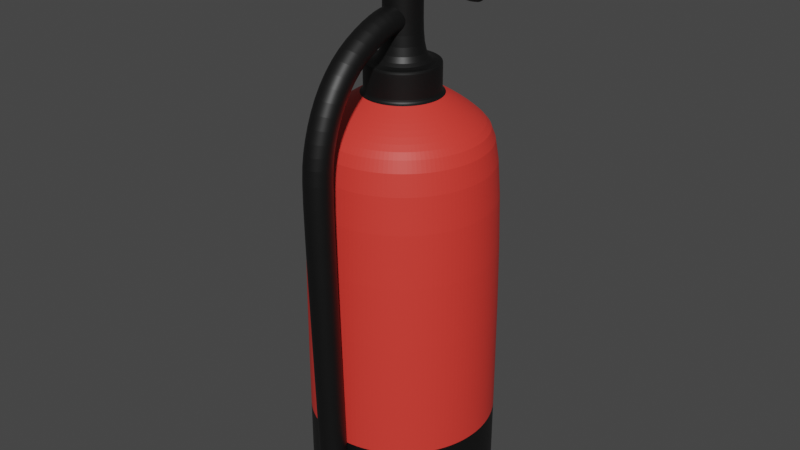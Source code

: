 # Source: fire_ex.blend  (saved by Blender 2.83.19; exported with 4.5.12 LTS)
import bpy
from mathutils import Matrix  # noqa: F401  (used for matrix-valued properties, if any)

bpy.ops.wm.read_factory_settings(use_empty=True)
scene = bpy.context.scene
scene.name = 'Scene'

# ---- collections
col_collection = bpy.data.collections.new('Collection'); scene.collection.children.link(col_collection)

# ---- materials (node trees are filled in below, after node groups)
mat_red = bpy.data.materials.new('red')
mat_red.use_transparent_shadow = False
mat_black = bpy.data.materials.new('black')
mat_black.use_transparent_shadow = False

# ---- material node trees
mat_red.use_nodes = True; mat_red.node_tree.nodes.clear()
_N = mat_red.node_tree.nodes; _L = mat_red.node_tree.links
n0 = _N.new('ShaderNodeBsdfPrincipled'); n0.name = 'Principled BSDF'; n0.location = (10, 300)
n0.distribution = 'GGX'
n0.subsurface_method = 'BURLEY'
n0.inputs[0].default_value = (0.8, 0.04398, 0.03214, 1.0)
n0.inputs[3].default_value = 1.45
n0.inputs[27].default_value = (0.0, 0.0, 0.0, 1.0)
n0.inputs[28].default_value = 1.0
n1 = _N.new('ShaderNodeOutputMaterial'); n1.name = 'Material Output'; n1.location = (300, 300)
_L.new(n0.outputs[0], n1.inputs[0])
n1.is_active_output = True
mat_black.use_nodes = True; mat_black.node_tree.nodes.clear()
_N = mat_black.node_tree.nodes; _L = mat_black.node_tree.links
n0 = _N.new('ShaderNodeBsdfPrincipled'); n0.name = 'Principled BSDF'; n0.location = (10, 300)
n0.distribution = 'GGX'
n0.subsurface_method = 'BURLEY'
n0.inputs[0].default_value = (0.003329, 0.003329, 0.003329, 1.0)
n0.inputs[3].default_value = 1.45
n0.inputs[27].default_value = (0.0, 0.0, 0.0, 1.0)
n0.inputs[28].default_value = 1.0
n1 = _N.new('ShaderNodeOutputMaterial'); n1.name = 'Material Output'; n1.location = (300, 300)
_L.new(n0.outputs[0], n1.inputs[0])
n1.is_active_output = True

# ---- world
world_world = bpy.data.worlds.new('World'); scene.world = world_world
world_world.use_nodes = True; world_world.node_tree.nodes.clear()
_N = world_world.node_tree.nodes; _L = world_world.node_tree.links
n0 = _N.new('ShaderNodeOutputWorld'); n0.name = 'World Output'; n0.location = (300, 300)
n1 = _N.new('ShaderNodeBackground'); n1.name = 'Background'; n1.location = (10, 300)
n1.inputs[0].default_value = (0.05088, 0.05088, 0.05088, 1.0)
_L.new(n1.outputs[0], n0.inputs[0])
n0.is_active_output = True
world_world.color = (0.05088, 0.05088, 0.05088)
world_world.use_sun_shadow = False
world_world.sun_shadow_jitter_overblur = 0.0

# ---- meshes
me_cylinder_001 = bpy.data.meshes.new('Cylinder.001')
me_cylinder_001.from_pydata([(0.0, 1.0, -2.945), (0.0, 1.0, 1.0), (0.1951, 0.9808, -2.945), (0.1951, 0.9808, 1.0), (0.3827, 0.9239, -2.945), (0.3827, 0.9239, 1.0), (0.5556, 0.8315, -2.945), (0.5556, 0.8315, 1.0), (0.7071, 0.7071, -2.945), (0.7071, 0.7071, 1.0), (0.8315, 0.5556, -2.945), (0.8315, 0.5556, 1.0), (0.9239, 0.3827, -2.945), (0.9239, 0.3827, 1.0), (0.9808, 0.1951, -2.945), (0.9808, 0.1951, 1.0), (1.0, 7.55e-08, -2.945), (1.0, 7.55e-08, 1.0), (0.9808, -0.1951, -2.945), (0.9808, -0.1951, 1.0), (0.9239, -0.3827, -2.945), (0.9239, -0.3827, 1.0), (0.8315, -0.5556, -2.945), (0.8315, -0.5556, 1.0), (0.7071, -0.7071, -2.945), (0.7071, -0.7071, 1.0), (0.5556, -0.8315, -2.945), (0.5556, -0.8315, 1.0), (0.3827, -0.9239, -2.945), (0.3827, -0.9239, 1.0), (0.1951, -0.9808, -2.945), (0.1951, -0.9808, 1.0), (-3.258e-07, -1.0, -2.945), (-3.258e-07, -1.0, 1.0), (-0.1951, -0.9808, -2.945), (-0.1951, -0.9808, 1.0), (-0.3827, -0.9239, -2.945), (-0.3827, -0.9239, 1.0), (-0.5556, -0.8315, -2.945), (-0.5556, -0.8315, 1.0), (-0.7071, -0.7071, -2.945), (-0.7071, -0.7071, 1.0), (-0.8315, -0.5556, -2.945), (-0.8315, -0.5556, 1.0), (-0.9239, -0.3827, -2.945), (-0.9239, -0.3827, 1.0), (-0.9808, -0.1951, -2.945), (-0.9808, -0.1951, 1.0), (-1.0, 9.656e-07, -2.945), (-1.0, 9.656e-07, 1.0), (-0.9808, 0.1951, -2.945), (-0.9808, 0.1951, 1.0), (-0.9239, 0.3827, -2.945), (-0.9239, 0.3827, 1.0), (-0.8315, 0.5556, -2.945), (-0.8315, 0.5556, 1.0), (-0.7071, 0.7071, -2.945), (-0.7071, 0.7071, 1.0), (-0.5556, 0.8315, -2.945), (-0.5556, 0.8315, 1.0), (-0.3827, 0.9239, -2.945), (-0.3827, 0.9239, 1.0), (-0.1951, 0.9808, -2.945), (-0.1951, 0.9808, 1.0), (0.1609, 0.8091, 1.218), (-1.584e-08, 0.8249, 1.218), (0.3157, 0.7621, 1.218), (0.4583, 0.6859, 1.218), (0.5833, 0.5833, 1.218), (0.6859, 0.4583, 1.218), (0.7621, 0.3157, 1.218), (0.8091, 0.1609, 1.218), (0.8249, 1.137e-07, 1.218), (0.8091, -0.1609, 1.218), (0.7621, -0.3157, 1.218), (0.6859, -0.4583, 1.218), (0.5833, -0.5833, 1.218), (0.4583, -0.6859, 1.218), (0.3157, -0.7621, 1.218), (0.1609, -0.8091, 1.218), (-2.846e-07, -0.8249, 1.218), (-0.1609, -0.8091, 1.218), (-0.3157, -0.7621, 1.218), (-0.4583, -0.6859, 1.218), (-0.5833, -0.5833, 1.218), (-0.6859, -0.4583, 1.218), (-0.7621, -0.3157, 1.218), (-0.8091, -0.1609, 1.218), (-0.8249, 8.48e-07, 1.218), (-0.8091, 0.1609, 1.218), (-0.7621, 0.3157, 1.218), (-0.6859, 0.4583, 1.218), (-0.5833, 0.5833, 1.218), (-0.4583, 0.6859, 1.218), (-0.3157, 0.7621, 1.218), (-0.1609, 0.8091, 1.218), (0.1124, 0.565, 1.406), (-4.898e-08, 0.5761, 1.406), (0.2205, 0.5323, 1.406), (0.3201, 0.479, 1.406), (0.4074, 0.4074, 1.406), (0.479, 0.3201, 1.406), (0.5323, 0.2205, 1.406), (0.565, 0.1124, 1.406), (0.5761, 1.671e-07, 1.406), (0.565, -0.1124, 1.406), (0.5323, -0.2205, 1.406), (0.479, -0.3201, 1.406), (0.4074, -0.4074, 1.406), (0.3201, -0.479, 1.406), (0.2205, -0.5323, 1.406), (0.1124, -0.565, 1.406), (-2.367e-07, -0.5761, 1.406), (-0.1124, -0.565, 1.406), (-0.2205, -0.5323, 1.406), (-0.3201, -0.479, 1.406), (-0.4074, -0.4074, 1.406), (-0.479, -0.3201, 1.406), (-0.5323, -0.2205, 1.406), (-0.565, -0.1124, 1.406), (-0.5761, 6.799e-07, 1.406), (-0.565, 0.1124, 1.406), (-0.5323, 0.2205, 1.406), (-0.479, 0.3201, 1.406), (-0.4074, 0.4074, 1.406), (-0.3201, 0.479, 1.406), (-0.2205, 0.5323, 1.406), (-0.1124, 0.565, 1.406), (0.07453, 0.3747, 1.516), (3.014e-08, 0.382, 1.516), (0.1462, 0.3529, 1.516), (0.2122, 0.3176, 1.516), (0.2701, 0.2701, 1.516), (0.3176, 0.2122, 1.516), (0.3529, 0.1462, 1.516), (0.3747, 0.07453, 1.516), (0.382, 2.118e-07, 1.516), (0.3747, -0.07453, 1.516), (0.3529, -0.1462, 1.516), (0.3176, -0.2122, 1.516), (0.2701, -0.2701, 1.516), (0.2122, -0.3176, 1.516), (0.1462, -0.3529, 1.516), (0.07453, -0.3747, 1.516), (-9.434e-08, -0.382, 1.516), (-0.07453, -0.3747, 1.516), (-0.1462, -0.3529, 1.516), (-0.2122, -0.3176, 1.516), (-0.2701, -0.2701, 1.516), (-0.3176, -0.2122, 1.516), (-0.3529, -0.1462, 1.516), (-0.3747, -0.07453, 1.516), (-0.382, 5.518e-07, 1.516), (-0.3747, 0.07453, 1.516), (-0.3529, 0.1462, 1.516), (-0.3176, 0.2122, 1.516), (-0.2701, 0.2701, 1.516), (-0.2122, 0.3176, 1.516), (-0.1462, 0.3529, 1.516), (-0.07453, 0.3747, 1.516), (0.03789, 0.1905, 1.815), (5.184e-08, 0.1942, 1.815), (0.07432, 0.1794, 1.815), (0.1079, 0.1615, 1.815), (0.1373, 0.1373, 1.815), (0.1615, 0.1079, 1.815), (0.1794, 0.07432, 1.815), (0.1905, 0.03789, 1.815), (0.1942, 2.118e-07, 1.815), (0.1905, -0.03789, 1.815), (0.1794, -0.07432, 1.815), (0.1615, -0.1079, 1.815), (0.1373, -0.1373, 1.815), (0.1079, -0.1615, 1.815), (0.07432, -0.1794, 1.815), (0.03789, -0.1905, 1.815), (5.398e-09, -0.1942, 1.815), (-0.03789, -0.1905, 1.815), (-0.07432, -0.1794, 1.815), (-0.1079, -0.1615, 1.815), (-0.1373, -0.1373, 1.815), (-0.1615, -0.1079, 1.815), (-0.1794, -0.07432, 1.815), (-0.1905, -0.03789, 1.815), (-0.1942, 3.993e-07, 1.815), (-0.1905, 0.03789, 1.815), (-0.1794, 0.07432, 1.815), (-0.1615, 0.1079, 1.815), (-0.1373, 0.1373, 1.815), (-0.1079, 0.1615, 1.815), (-0.07432, 0.1794, 1.815), (-0.03789, 0.1905, 1.815), (0.07453, 0.3747, 1.815), (5.465e-08, 0.382, 1.815), (0.1462, 0.3529, 1.815), (0.2122, 0.3176, 1.815), (0.2701, 0.2701, 1.815), (0.3176, 0.2122, 1.815), (0.3529, 0.1462, 1.815), (0.3747, 0.07453, 1.815), (0.382, 2.118e-07, 1.815), (0.3747, -0.07453, 1.815), (0.3529, -0.1462, 1.815), (0.3176, -0.2122, 1.815), (0.2701, -0.2701, 1.815), (0.2122, -0.3176, 1.815), (0.1462, -0.3529, 1.815), (0.07453, -0.3747, 1.815), (-6.983e-08, -0.382, 1.815), (-0.07453, -0.3747, 1.815), (-0.1462, -0.3529, 1.815), (-0.2122, -0.3176, 1.815), (-0.2701, -0.2701, 1.815), (-0.3176, -0.2122, 1.815), (-0.3529, -0.1462, 1.815), (-0.3747, -0.07453, 1.815), (-0.382, 5.518e-07, 1.815), (-0.3747, 0.07453, 1.815), (-0.3529, 0.1462, 1.815), (-0.3176, 0.2122, 1.815), (-0.2701, 0.2701, 1.815), (-0.2122, 0.3176, 1.815), (-0.1462, 0.3529, 1.815), (-0.07453, 0.3747, 1.815), (0.03789, 0.1905, 2.367), (-1.053e-07, 0.1942, 2.367), (0.07432, 0.1794, 2.367), (0.1079, 0.1615, 2.367), (0.1373, 0.1373, 2.367), (0.1615, 0.1079, 2.367), (0.1794, 0.07432, 2.367), (0.1905, 0.03789, 2.367), (0.1942, 2.118e-07, 2.367), (0.1905, -0.03789, 2.367), (0.1794, -0.07432, 2.367), (0.1615, -0.1079, 2.367), (0.1373, -0.1373, 2.367), (0.1079, -0.1615, 2.367), (0.07432, -0.1794, 2.367), (0.03789, -0.1905, 2.367), (-1.517e-07, -0.1942, 2.367), (-0.03789, -0.1905, 2.367), (-0.07432, -0.1794, 2.367), (-0.1079, -0.1615, 2.367), (-0.1373, -0.1373, 2.367), (-0.1615, -0.1079, 2.367), (-0.1794, -0.07432, 2.367), (-0.1905, -0.03789, 2.367), (-0.1942, 3.993e-07, 2.367), (-0.1905, 0.03789, 2.367), (-0.1794, 0.07432, 2.367), (-0.1615, 0.1079, 2.367), (-0.1373, 0.1373, 2.367), (-0.1079, 0.1615, 2.367), (-0.07432, 0.1794, 2.367), (-0.03789, 0.1905, 2.367), (0.0, 1.0, -2.57), (0.1951, 0.9808, -2.57), (0.3827, 0.9239, -2.57), (0.5556, 0.8315, -2.57), (0.7071, 0.7071, -2.57), (0.8315, 0.5556, -2.57), (0.9239, 0.3827, -2.57), (0.9808, 0.1951, -2.57), (1.0, 7.55e-08, -2.57), (0.9808, -0.1951, -2.57), (0.9239, -0.3827, -2.57), (0.8315, -0.5556, -2.57), (0.7071, -0.7071, -2.57), (0.5556, -0.8315, -2.57), (0.3827, -0.9239, -2.57), (0.1951, -0.9808, -2.57), (-3.258e-07, -1.0, -2.57), (-0.1951, -0.9808, -2.57), (-0.3827, -0.9239, -2.57), (-0.5556, -0.8315, -2.57), (-0.7071, -0.7071, -2.57), (-0.8315, -0.5556, -2.57), (-0.9239, -0.3827, -2.57), (-0.9808, -0.1951, -2.57), (-1.0, 9.656e-07, -2.57), (-0.9808, 0.1951, -2.57), (-0.9239, 0.3827, -2.57), (-0.8315, 0.5556, -2.57), (-0.7071, 0.7071, -2.57), (-0.5556, 0.8315, -2.57), (-0.3827, 0.9239, -2.57), (-0.1951, 0.9808, -2.57), (0.03789, 0.1905, 2.679), (2.105e-07, 0.1942, 2.679), (0.07432, 0.1794, 2.679), (0.1079, 0.1615, 2.679), (0.1373, 0.1373, 2.679), (0.1615, 0.1079, 2.679), (0.1794, 0.07432, 2.679), (0.1905, 0.03789, 2.679), (0.1942, 2.118e-07, 2.679), (0.1905, -0.03789, 2.679), (0.1794, -0.07432, 2.679), (0.1615, -0.1079, 2.679), (0.1373, -0.1373, 2.679), (0.1079, -0.1615, 2.679), (0.07432, -0.1794, 2.679), (0.03789, -0.1905, 2.679), (1.641e-07, -0.1942, 2.679), (-0.03789, -0.1905, 2.679), (-0.07432, -0.1794, 2.679), (-0.1079, -0.1615, 2.679), (-0.1373, -0.1373, 2.679), (-0.1615, -0.1079, 2.679), (-0.1794, -0.07432, 2.679), (-0.1905, -0.03789, 2.679), (-0.1942, 3.993e-07, 2.679), (-0.1905, 0.03789, 2.679), (-0.1794, 0.07432, 2.679), (-0.1615, 0.1079, 2.679), (-0.1373, 0.1373, 2.679), (-0.1079, 0.1615, 2.679), (-0.07432, 0.1794, 2.679), (-0.03789, 0.1905, 2.679), (0.1951, 0.9808, -2.945), (0.3827, 0.9239, -2.945), (0.5556, 0.8315, -2.945), (0.7071, 0.7071, -2.945), (0.8315, 0.5556, -2.945), (0.9239, 0.3827, -2.945), (0.9808, 0.1951, -2.945), (1.0, 7.55e-08, -2.945), (0.9808, -0.1951, -2.945), (0.9239, -0.3827, -2.945), (0.8315, -0.5556, -2.945), (0.7071, -0.7071, -2.945), (0.5556, -0.8315, -2.945), (0.3827, -0.9239, -2.945), (0.1951, -0.9808, -2.945), (-3.258e-07, -1.0, -2.945), (-0.1951, -0.9808, -2.945), (-0.3827, -0.9239, -2.945), (-0.5556, -0.8315, -2.945), (-0.7071, -0.7071, -2.945), (-0.8315, -0.5556, -2.945), (-0.9239, -0.3827, -2.945), (-0.9808, -0.1951, -2.945), (-1.0, 9.656e-07, -2.945), (-0.9808, 0.1951, -2.945), (-0.9239, 0.3827, -2.945), (-0.8315, 0.5556, -2.945), (-0.7071, 0.7071, -2.945), (-0.5556, 0.8315, -2.945), (-0.3827, 0.9239, -2.945), (-0.1951, 0.9808, -2.945), (0.0, 1.0, -2.945), (-0.3529, -0.1462, 1.805), (-0.3747, -0.07453, 1.805), (0.3747, -0.07453, 1.805), (0.3529, -0.1462, 1.805), (-0.382, 5.518e-07, 1.805), (0.3176, -0.2122, 1.805), (-0.3747, 0.07453, 1.805), (0.2701, -0.2701, 1.805), (-0.3529, 0.1462, 1.805), (0.2122, -0.3176, 1.805), (-0.3176, 0.2122, 1.805), (0.1462, -0.3529, 1.805), (5.38e-08, 0.382, 1.805), (0.07453, 0.3747, 1.805), (-0.2701, 0.2701, 1.805), (0.07453, -0.3747, 1.805), (0.1462, 0.3529, 1.805), (-0.2122, 0.3176, 1.805), (-7.068e-08, -0.382, 1.805), (0.2122, 0.3176, 1.805), (-0.1462, 0.3529, 1.805), (-0.07453, -0.3747, 1.805), (0.2701, 0.2701, 1.805), (-0.07453, 0.3747, 1.805), (-0.1462, -0.3529, 1.805), (0.3176, 0.2122, 1.805), (-0.2122, -0.3176, 1.805), (0.3529, 0.1462, 1.805), (-0.2701, -0.2701, 1.805), (0.3747, 0.07453, 1.805), (-0.3176, -0.2122, 1.805), (0.382, 2.118e-07, 1.805), (-0.3747, -0.07453, 1.531), (0.3529, -0.1462, 1.531), (-0.382, 5.518e-07, 1.531), (0.3176, -0.2122, 1.531), (-0.3747, 0.07453, 1.531), (0.2701, -0.2701, 1.531), (-0.3529, 0.1462, 1.531), (0.2122, -0.3176, 1.531), (-0.3176, 0.2122, 1.531), (0.1462, -0.3529, 1.531), (0.07453, 0.3747, 1.531), (-0.2701, 0.2701, 1.531), (0.07453, -0.3747, 1.531), (0.1462, 0.3529, 1.531), (-0.2122, 0.3176, 1.531), (-9.304e-08, -0.382, 1.531), (0.2122, 0.3176, 1.531), (-0.1462, 0.3529, 1.531), (-0.07453, -0.3747, 1.531), (0.2701, 0.2701, 1.531), (-0.07453, 0.3747, 1.531), (-0.1462, -0.3529, 1.531), (0.3176, 0.2122, 1.531), (-0.2122, -0.3176, 1.531), (0.3529, 0.1462, 1.531), (-0.2701, -0.2701, 1.531), (0.3747, 0.07453, 1.531), (-0.3176, -0.2122, 1.531), (0.382, 2.118e-07, 1.531), (-0.3529, -0.1462, 1.531), (0.3747, -0.07453, 1.531), (3.144e-08, 0.382, 1.531), (0.1615, 0.1079, 2.679), (0.1794, 0.07432, 2.679), (-0.1079, -0.1615, 2.679), (-0.1373, -0.1373, 2.679), (0.1905, 0.03789, 2.679), (-0.1615, -0.1079, 2.679), (0.1942, 2.118e-07, 2.679), (-0.1794, -0.07432, 2.679), (0.1905, -0.03789, 2.679), (-0.1905, -0.03789, 2.679), (0.1794, -0.07432, 2.679), (-0.1942, 3.993e-07, 2.679), (0.1615, -0.1079, 2.679), (-0.1905, 0.03789, 2.679), (0.1373, -0.1373, 2.679), (-0.1794, 0.07432, 2.679), (0.1079, -0.1615, 2.679), (-0.1615, 0.1079, 2.679), (0.07432, -0.1794, 2.679), (2.105e-07, 0.1942, 2.679), (0.03789, 0.1905, 2.679), (-0.1373, 0.1373, 2.679), (0.03789, -0.1905, 2.679), (0.07432, 0.1794, 2.679), (-0.1079, 0.1615, 2.679), (1.641e-07, -0.1942, 2.679), (0.1079, 0.1615, 2.679), (-0.07432, 0.1794, 2.679), (-0.03789, -0.1905, 2.679), (0.1373, 0.1373, 2.679), (-0.03789, 0.1905, 2.679), (-0.07432, -0.1794, 2.679)], [], [(256, 1, 3, 257), (257, 3, 5, 258), (258, 5, 7, 259), (259, 7, 9, 260), (260, 9, 11, 261), (261, 11, 13, 262), (262, 13, 15, 263), (263, 15, 17, 264), (264, 17, 19, 265), (265, 19, 21, 266), (266, 21, 23, 267), (267, 23, 25, 268), (268, 25, 27, 269), (269, 27, 29, 270), (270, 29, 31, 271), (271, 31, 33, 272), (272, 33, 35, 273), (273, 35, 37, 274), (274, 37, 39, 275), (275, 39, 41, 276), (276, 41, 43, 277), (277, 43, 45, 278), (278, 45, 47, 279), (279, 47, 49, 280), (280, 49, 51, 281), (281, 51, 53, 282), (282, 53, 55, 283), (283, 55, 57, 284), (284, 57, 59, 285), (285, 59, 61, 286), (5, 3, 64, 66), (286, 61, 63, 287), (287, 63, 1, 256), (0, 2, 4, 6, 8, 10, 12, 14, 16, 18, 20, 22, 24, 26, 28, 30, 32, 34, 36, 38, 40, 42, 44, 46, 48, 50, 52, 54, 56, 58, 60, 62), (81, 80, 112, 113), (23, 21, 74, 75), (41, 39, 83, 84), (59, 57, 92, 93), (15, 13, 70, 71), (33, 31, 79, 80), (51, 49, 88, 89), (7, 5, 66, 67), (25, 23, 75, 76), (43, 41, 84, 85), (61, 59, 93, 94), (17, 15, 71, 72), (35, 33, 80, 81), (53, 51, 89, 90), (9, 7, 67, 68), (27, 25, 76, 77), (45, 43, 85, 86), (63, 61, 94, 95), (19, 17, 72, 73), (37, 35, 81, 82), (55, 53, 90, 91), (11, 9, 68, 69), (29, 27, 77, 78), (47, 45, 86, 87), (3, 1, 65, 64), (1, 63, 95, 65), (21, 19, 73, 74), (39, 37, 82, 83), (57, 55, 91, 92), (13, 11, 69, 70), (31, 29, 78, 79), (49, 47, 87, 88), (116, 115, 147, 148), (68, 67, 99, 100), (95, 94, 126, 127), (82, 81, 113, 114), (69, 68, 100, 101), (65, 95, 127, 97), (83, 82, 114, 115), (70, 69, 101, 102), (84, 83, 115, 116), (71, 70, 102, 103), (85, 84, 116, 117), (72, 71, 103, 104), (86, 85, 117, 118), (73, 72, 104, 105), (87, 86, 118, 119), (74, 73, 105, 106), (88, 87, 119, 120), (75, 74, 106, 107), (89, 88, 120, 121), (76, 75, 107, 108), (90, 89, 121, 122), (77, 76, 108, 109), (91, 90, 122, 123), (78, 77, 109, 110), (64, 65, 97, 96), (92, 91, 123, 124), (79, 78, 110, 111), (66, 64, 96, 98), (93, 92, 124, 125), (80, 79, 111, 112), (67, 66, 98, 99), (94, 93, 125, 126), (353, 352, 214, 215), (103, 102, 134, 135), (117, 116, 148, 149), (104, 103, 135, 136), (118, 117, 149, 150), (105, 104, 136, 137), (119, 118, 150, 151), (106, 105, 137, 138), (120, 119, 151, 152), (107, 106, 138, 139), (121, 120, 152, 153), (108, 107, 139, 140), (122, 121, 153, 154), (109, 108, 140, 141), (123, 122, 154, 155), (110, 109, 141, 142), (96, 97, 129, 128), (124, 123, 155, 156), (111, 110, 142, 143), (98, 96, 128, 130), (125, 124, 156, 157), (112, 111, 143, 144), (99, 98, 130, 131), (126, 125, 157, 158), (113, 112, 144, 145), (100, 99, 131, 132), (127, 126, 158, 159), (114, 113, 145, 146), (101, 100, 132, 133), (97, 127, 159, 129), (115, 114, 146, 147), (102, 101, 133, 134), (162, 160, 224, 226), (355, 354, 201, 202), (356, 353, 215, 216), (357, 355, 202, 203), (358, 356, 216, 217), (359, 357, 203, 204), (360, 358, 217, 218), (361, 359, 204, 205), (362, 360, 218, 219), (363, 361, 205, 206), (365, 364, 193, 192), (366, 362, 219, 220), (367, 363, 206, 207), (368, 365, 192, 194), (369, 366, 220, 221), (370, 367, 207, 208), (371, 368, 194, 195), (372, 369, 221, 222), (373, 370, 208, 209), (374, 371, 195, 196), (375, 372, 222, 223), (376, 373, 209, 210), (377, 374, 196, 197), (364, 375, 223, 193), (378, 376, 210, 211), (379, 377, 197, 198), (380, 378, 211, 212), (381, 379, 198, 199), (382, 380, 212, 213), (383, 381, 199, 200), (352, 382, 213, 214), (354, 383, 200, 201), (161, 160, 192, 193), (160, 162, 194, 192), (162, 163, 195, 194), (163, 164, 196, 195), (164, 165, 197, 196), (165, 166, 198, 197), (166, 167, 199, 198), (167, 168, 200, 199), (168, 169, 201, 200), (169, 170, 202, 201), (170, 171, 203, 202), (171, 172, 204, 203), (172, 173, 205, 204), (173, 174, 206, 205), (174, 175, 207, 206), (175, 176, 208, 207), (176, 177, 209, 208), (177, 178, 210, 209), (178, 179, 211, 210), (179, 180, 212, 211), (180, 181, 213, 212), (181, 182, 214, 213), (182, 183, 215, 214), (183, 184, 216, 215), (184, 185, 217, 216), (185, 186, 218, 217), (186, 187, 219, 218), (187, 188, 220, 219), (188, 189, 221, 220), (189, 190, 222, 221), (190, 191, 223, 222), (191, 161, 193, 223), (417, 416, 293, 294), (189, 188, 252, 253), (176, 175, 239, 240), (163, 162, 226, 227), (190, 189, 253, 254), (177, 176, 240, 241), (164, 163, 227, 228), (191, 190, 254, 255), (178, 177, 241, 242), (165, 164, 228, 229), (161, 191, 255, 225), (179, 178, 242, 243), (166, 165, 229, 230), (180, 179, 243, 244), (167, 166, 230, 231), (181, 180, 244, 245), (168, 167, 231, 232), (182, 181, 245, 246), (169, 168, 232, 233), (183, 182, 246, 247), (170, 169, 233, 234), (184, 183, 247, 248), (171, 170, 234, 235), (185, 184, 248, 249), (172, 171, 235, 236), (186, 185, 249, 250), (173, 172, 236, 237), (187, 186, 250, 251), (174, 173, 237, 238), (160, 161, 225, 224), (188, 187, 251, 252), (175, 174, 238, 239), (350, 287, 256, 351), (349, 286, 287, 350), (348, 285, 286, 349), (347, 284, 285, 348), (346, 283, 284, 347), (345, 282, 283, 346), (344, 281, 282, 345), (343, 280, 281, 344), (342, 279, 280, 343), (341, 278, 279, 342), (340, 277, 278, 341), (339, 276, 277, 340), (338, 275, 276, 339), (337, 274, 275, 338), (336, 273, 274, 337), (335, 272, 273, 336), (334, 271, 272, 335), (333, 270, 271, 334), (332, 269, 270, 333), (331, 268, 269, 332), (330, 267, 268, 331), (329, 266, 267, 330), (328, 265, 266, 329), (327, 264, 265, 328), (326, 263, 264, 327), (325, 262, 263, 326), (324, 261, 262, 325), (323, 260, 261, 324), (322, 259, 260, 323), (321, 258, 259, 322), (320, 257, 258, 321), (351, 256, 257, 320), (288, 289, 319, 318, 317, 316, 315, 314, 313, 312, 311, 310, 309, 308, 307, 306, 305, 304, 303, 302, 301, 300, 299, 298, 297, 296, 295, 294, 293, 292, 291, 290), (419, 418, 307, 308), (420, 417, 294, 295), (421, 419, 308, 309), (422, 420, 295, 296), (423, 421, 309, 310), (424, 422, 296, 297), (425, 423, 310, 311), (426, 424, 297, 298), (427, 425, 311, 312), (428, 426, 298, 299), (429, 427, 312, 313), (430, 428, 299, 300), (431, 429, 313, 314), (432, 430, 300, 301), (433, 431, 314, 315), (434, 432, 301, 302), (436, 435, 289, 288), (437, 433, 315, 316), (438, 434, 302, 303), (439, 436, 288, 290), (440, 437, 316, 317), (441, 438, 303, 304), (442, 439, 290, 291), (443, 440, 317, 318), (444, 441, 304, 305), (445, 442, 291, 292), (446, 443, 318, 319), (447, 444, 305, 306), (416, 445, 292, 293), (435, 446, 319, 289), (418, 447, 306, 307), (0, 351, 320, 2), (2, 320, 321, 4), (4, 321, 322, 6), (6, 322, 323, 8), (8, 323, 324, 10), (10, 324, 325, 12), (12, 325, 326, 14), (14, 326, 327, 16), (16, 327, 328, 18), (18, 328, 329, 20), (20, 329, 330, 22), (22, 330, 331, 24), (24, 331, 332, 26), (26, 332, 333, 28), (28, 333, 334, 30), (30, 334, 335, 32), (32, 335, 336, 34), (34, 336, 337, 36), (36, 337, 338, 38), (38, 338, 339, 40), (40, 339, 340, 42), (42, 340, 341, 44), (44, 341, 342, 46), (46, 342, 343, 48), (48, 343, 344, 50), (50, 344, 345, 52), (52, 345, 346, 54), (54, 346, 347, 56), (56, 347, 348, 58), (58, 348, 349, 60), (60, 349, 350, 62), (62, 350, 351, 0), (414, 412, 383, 354), (413, 411, 382, 352), (412, 410, 381, 383), (411, 409, 380, 382), (410, 408, 379, 381), (409, 407, 378, 380), (408, 406, 377, 379), (407, 405, 376, 378), (415, 404, 375, 364), (406, 403, 374, 377), (405, 402, 373, 376), (404, 401, 372, 375), (403, 400, 371, 374), (402, 399, 370, 373), (401, 398, 369, 372), (400, 397, 368, 371), (399, 396, 367, 370), (398, 395, 366, 369), (397, 394, 365, 368), (396, 393, 363, 367), (395, 392, 362, 366), (394, 415, 364, 365), (393, 391, 361, 363), (392, 390, 360, 362), (391, 389, 359, 361), (390, 388, 358, 360), (389, 387, 357, 359), (388, 386, 356, 358), (387, 385, 355, 357), (386, 384, 353, 356), (385, 414, 354, 355), (384, 413, 352, 353), (151, 150, 413, 384), (138, 137, 414, 385), (152, 151, 384, 386), (139, 138, 385, 387), (153, 152, 386, 388), (140, 139, 387, 389), (154, 153, 388, 390), (141, 140, 389, 391), (155, 154, 390, 392), (142, 141, 391, 393), (128, 129, 415, 394), (156, 155, 392, 395), (143, 142, 393, 396), (130, 128, 394, 397), (157, 156, 395, 398), (144, 143, 396, 399), (131, 130, 397, 400), (158, 157, 398, 401), (145, 144, 399, 402), (132, 131, 400, 403), (159, 158, 401, 404), (146, 145, 402, 405), (133, 132, 403, 406), (129, 159, 404, 415), (147, 146, 405, 407), (134, 133, 406, 408), (148, 147, 407, 409), (135, 134, 408, 410), (149, 148, 409, 411), (136, 135, 410, 412), (150, 149, 411, 413), (137, 136, 412, 414), (243, 242, 447, 418), (225, 255, 446, 435), (229, 228, 445, 416), (242, 241, 444, 447), (255, 254, 443, 446), (228, 227, 442, 445), (241, 240, 441, 444), (254, 253, 440, 443), (227, 226, 439, 442), (240, 239, 438, 441), (253, 252, 437, 440), (226, 224, 436, 439), (239, 238, 434, 438), (252, 251, 433, 437), (224, 225, 435, 436), (238, 237, 432, 434), (251, 250, 431, 433), (237, 236, 430, 432), (250, 249, 429, 431), (236, 235, 428, 430), (249, 248, 427, 429), (235, 234, 426, 428), (248, 247, 425, 427), (234, 233, 424, 426), (247, 246, 423, 425), (233, 232, 422, 424), (246, 245, 421, 423), (232, 231, 420, 422), (245, 244, 419, 421), (231, 230, 417, 420), (244, 243, 418, 419), (230, 229, 416, 417)])
me_cylinder_001.polygons.foreach_set('material_index', [0, 0, 0, 0, 0, 0, 0, 0, 0, 0, 0, 0, 0, 0, 0, 0, 0, 0, 0, 0, 0, 0, 0, 0, 0, 0, 0, 0, 0, 0, 0, 0, 0, 1, 0, 0, 0, 0, 0, 0, 0, 0, 0, 0, 0, 0, 0, 0, 0, 0, 0, 0, 0, 0, 0, 0, 0, 0, 0, 0, 0, 0, 0, 0, 0, 0, 0, 0, 0, 0, 0, 0, 0, 0, 0, 0, 0, 0, 0, 0, 0, 0, 0, 0, 0, 0, 0, 0, 0, 0, 0, 0, 0, 0, 0, 0, 0, 0, 1, 0, 0, 0, 0, 0, 0, 0, 0, 0, 0, 0, 0, 0, 0, 0, 0, 0, 0, 0, 0, 0, 0, 0, 0, 0, 0, 0, 0, 0, 0, 0, 1, 1, 1, 1, 1, 1, 1, 1, 1, 1, 1, 1, 1, 1, 1, 1, 1, 1, 1, 1, 1, 1, 1, 1, 1, 1, 1, 1, 1, 1, 1, 1, 1, 1, 1, 1, 1, 1, 1, 1, 1, 1, 1, 1, 1, 1, 1, 1, 1, 1, 1, 1, 1, 1, 1, 1, 1, 1, 1, 1, 1, 1, 1, 1, 1, 1, 1, 1, 1, 1, 1, 1, 1, 1, 1, 1, 1, 1, 1, 1, 1, 1, 1, 1, 1, 1, 1, 1, 1, 1, 1, 1, 1, 1, 1, 1, 1, 1, 1, 1, 1, 1, 1, 1, 1, 1, 1, 1, 1, 1, 1, 1, 1, 1, 1, 1, 1, 1, 1, 1, 1, 1, 1, 1, 1, 1, 1, 1, 1, 1, 1, 1, 1, 1, 1, 1, 1, 1, 1, 1, 1, 1, 1, 1, 1, 1, 1, 1, 1, 1, 1, 1, 1, 1, 1, 1, 1, 1, 1, 1, 1, 1, 1, 1, 1, 1, 1, 1, 1, 1, 1, 1, 1, 1, 1, 1, 1, 1, 1, 1, 1, 1, 1, 1, 1, 1, 1, 1, 1, 1, 1, 1, 1, 1, 1, 1, 1, 1, 1, 1, 1, 1, 1, 1, 1, 1, 1, 1, 1, 1, 1, 1, 1, 1, 1, 1, 1, 1, 1, 1, 1, 1, 1, 1, 1, 1, 1, 1, 1, 1, 1, 1, 1, 1, 1, 1, 1, 1, 1, 1, 1, 1, 1, 1, 1, 1, 1, 1, 1, 1, 1, 1, 1, 1, 1, 1, 1, 1, 1, 1, 1, 1, 1, 1, 1, 1, 1, 1, 1, 1, 1, 1, 1, 1, 1, 1, 1, 1, 1, 1, 1, 1, 1, 1, 1, 1, 1, 1])
_uv = me_cylinder_001.uv_layers.new(name='UVMap')
_uv.uv.foreach_set('vector', [1.0, 0.5475, 1.0, 1.0, 0.9688, 1.0, 0.9688, 0.5475, 0.9688, 0.5475, 0.9688, 1.0, 0.9375, 1.0, 0.9375, 0.5475, 0.9375, 0.5475, 0.9375, 1.0, 0.9062, 1.0, 0.9062, 0.5475, 0.9062, 0.5475, 0.9062, 1.0, 0.875, 1.0, 0.875, 0.5475, 0.875, 0.5475, 0.875, 1.0, 0.8438, 1.0, 0.8438, 0.5475, 0.8438, 0.5475, 0.8438, 1.0, 0.8125, 1.0, 0.8125, 0.5475, 0.8125, 0.5475, 0.8125, 1.0, 0.7812, 1.0, 0.7812, 0.5475, 0.7812, 0.5475, 0.7812, 1.0, 0.75, 1.0, 0.75, 0.5475, 0.75, 0.5475, 0.75, 1.0, 0.7188, 1.0, 0.7188, 0.5475, 0.7188, 0.5475, 0.7188, 1.0, 0.6875, 1.0, 0.6875, 0.5475, 0.6875, 0.5475, 0.6875, 1.0, 0.6562, 1.0, 0.6562, 0.5475, 0.6562, 0.5475, 0.6562, 1.0, 0.625, 1.0, 0.625, 0.5475, 0.625, 0.5475, 0.625, 1.0, 0.5938, 1.0, 0.5938, 0.5475, 0.5938, 0.5475, 0.5938, 1.0, 0.5625, 1.0, 0.5625, 0.5475, 0.5625, 0.5475, 0.5625, 1.0, 0.5312, 1.0, 0.5312, 0.5475, 0.5312, 0.5475, 0.5312, 1.0, 0.5, 1.0, 0.5, 0.5475, 0.5, 0.5475, 0.5, 1.0, 0.4688, 1.0, 0.4688, 0.5475, 0.4688, 0.5475, 0.4688, 1.0, 0.4375, 1.0, 0.4375, 0.5475, 0.4375, 0.5475, 0.4375, 1.0, 0.4062, 1.0, 0.4062, 0.5475, 0.4062, 0.5475, 0.4062, 1.0, 0.375, 1.0, 0.375, 0.5475, 0.375, 0.5475, 0.375, 1.0, 0.3438, 1.0, 0.3438, 0.5475, 0.3438, 0.5475, 0.3438, 1.0, 0.3125, 1.0, 0.3125, 0.5475, 0.3125, 0.5475, 0.3125, 1.0, 0.2812, 1.0, 0.2812, 0.5475, 0.2812, 0.5475, 0.2812, 1.0, 0.25, 1.0, 0.25, 0.5475, 0.25, 0.5475, 0.25, 1.0, 0.2188, 1.0, 0.2188, 0.5475, 0.2188, 0.5475, 0.2188, 1.0, 0.1875, 1.0, 0.1875, 0.5475, 0.1875, 0.5475, 0.1875, 1.0, 0.1562, 1.0, 0.1562, 0.5475, 0.1562, 0.5475, 0.1562, 1.0, 0.125, 1.0, 0.125, 0.5475, 0.125, 0.5475, 0.125, 1.0, 0.09375, 1.0, 0.09375, 0.5475, 0.09375, 0.5475, 0.09375, 1.0, 0.0625, 1.0, 0.0625, 0.5475, 0.9375, 1.0, 0.9688, 1.0, 0.9688, 1.0, 0.9375, 1.0, 0.0625, 0.5475, 0.0625, 1.0, 0.03125, 1.0, 0.03125, 0.5475, 0.03125, 0.5475, 0.03125, 1.0, 0.0, 1.0, 0.0, 0.5475, 0.75, 0.49, 0.7968, 0.4854, 0.8418, 0.4717, 0.8833, 0.4496, 0.9197, 0.4197, 0.9496, 0.3833, 0.9717, 0.3418, 0.9854, 0.2968, 0.99, 0.25, 0.9854, 0.2032, 0.9717, 0.1582, 0.9496, 0.1167, 0.9197, 0.08029, 0.8833, 0.05045, 0.8418, 0.02827, 0.7968, 0.01461, 0.75, 0.01, 0.7032, 0.01461, 0.6582, 0.02827, 0.6167, 0.05045, 0.5803, 0.08029, 0.5504, 0.1167, 0.5283, 0.1582, 0.5146, 0.2032, 0.51, 0.25, 0.5146, 0.2968, 0.5283, 0.3418, 0.5504, 0.3833, 0.5803, 0.4197, 0.6167, 0.4496, 0.6582, 0.4717, 0.7032, 0.4854, 0.4688, 1.0, 0.5, 1.0, 0.5, 1.0, 0.4688, 1.0, 0.6562, 1.0, 0.6875, 1.0, 0.6875, 1.0, 0.6562, 1.0, 0.375, 1.0, 0.4062, 1.0, 0.4062, 1.0, 0.375, 1.0, 0.09375, 1.0, 0.125, 1.0, 0.125, 1.0, 0.09375, 1.0, 0.7812, 1.0, 0.8125, 1.0, 0.8125, 1.0, 0.7812, 1.0, 0.5, 1.0, 0.5312, 1.0, 0.5312, 1.0, 0.5, 1.0, 0.2188, 1.0, 0.25, 1.0, 0.25, 1.0, 0.2188, 1.0, 0.9062, 1.0, 0.9375, 1.0, 0.9375, 1.0, 0.9062, 1.0, 0.625, 1.0, 0.6562, 1.0, 0.6562, 1.0, 0.625, 1.0, 0.3438, 1.0, 0.375, 1.0, 0.375, 1.0, 0.3438, 1.0, 0.0625, 1.0, 0.09375, 1.0, 0.09375, 1.0, 0.0625, 1.0, 0.75, 1.0, 0.7812, 1.0, 0.7812, 1.0, 0.75, 1.0, 0.4688, 1.0, 0.5, 1.0, 0.5, 1.0, 0.4688, 1.0, 0.1875, 1.0, 0.2188, 1.0, 0.2188, 1.0, 0.1875, 1.0, 0.875, 1.0, 0.9062, 1.0, 0.9062, 1.0, 0.875, 1.0, 0.5938, 1.0, 0.625, 1.0, 0.625, 1.0, 0.5938, 1.0, 0.3125, 1.0, 0.3438, 1.0, 0.3438, 1.0, 0.3125, 1.0, 0.03125, 1.0, 0.0625, 1.0, 0.0625, 1.0, 0.03125, 1.0, 0.7188, 1.0, 0.75, 1.0, 0.75, 1.0, 0.7188, 1.0, 0.4375, 1.0, 0.4688, 1.0, 0.4688, 1.0, 0.4375, 1.0, 0.1562, 1.0, 0.1875, 1.0, 0.1875, 1.0, 0.1562, 1.0, 0.8438, 1.0, 0.875, 1.0, 0.875, 1.0, 0.8438, 1.0, 0.5625, 1.0, 0.5938, 1.0, 0.5938, 1.0, 0.5625, 1.0, 0.2812, 1.0, 0.3125, 1.0, 0.3125, 1.0, 0.2812, 1.0, 0.9688, 1.0, 1.0, 1.0, 1.0, 1.0, 0.9688, 1.0, 0.0, 1.0, 0.03125, 1.0, 0.03125, 1.0, 0.0, 1.0, 0.6875, 1.0, 0.7188, 1.0, 0.7188, 1.0, 0.6875, 1.0, 0.4062, 1.0, 0.4375, 1.0, 0.4375, 1.0, 0.4062, 1.0, 0.125, 1.0, 0.1562, 1.0, 0.1562, 1.0, 0.125, 1.0, 0.8125, 1.0, 0.8438, 1.0, 0.8438, 1.0, 0.8125, 1.0, 0.5312, 1.0, 0.5625, 1.0, 0.5625, 1.0, 0.5312, 1.0, 0.25, 1.0, 0.2812, 1.0, 0.2812, 1.0, 0.25, 1.0, 0.375, 1.0, 0.4062, 1.0, 0.4062, 1.0, 0.375, 1.0, 0.875, 1.0, 0.9062, 1.0, 0.9062, 1.0, 0.875, 1.0, 0.03125, 1.0, 0.0625, 1.0, 0.0625, 1.0, 0.03125, 1.0, 0.4375, 1.0, 0.4688, 1.0, 0.4688, 1.0, 0.4375, 1.0, 0.8438, 1.0, 0.875, 1.0, 0.875, 1.0, 0.8438, 1.0, 0.0, 1.0, 0.03125, 1.0, 0.03125, 1.0, 0.0, 1.0, 0.4062, 1.0, 0.4375, 1.0, 0.4375, 1.0, 0.4062, 1.0, 0.8125, 1.0, 0.8438, 1.0, 0.8438, 1.0, 0.8125, 1.0, 0.375, 1.0, 0.4062, 1.0, 0.4062, 1.0, 0.375, 1.0, 0.7812, 1.0, 0.8125, 1.0, 0.8125, 1.0, 0.7812, 1.0, 0.3438, 1.0, 0.375, 1.0, 0.375, 1.0, 0.3438, 1.0, 0.75, 1.0, 0.7812, 1.0, 0.7812, 1.0, 0.75, 1.0, 0.3125, 1.0, 0.3438, 1.0, 0.3438, 1.0, 0.3125, 1.0, 0.7188, 1.0, 0.75, 1.0, 0.75, 1.0, 0.7188, 1.0, 0.2812, 1.0, 0.3125, 1.0, 0.3125, 1.0, 0.2812, 1.0, 0.6875, 1.0, 0.7188, 1.0, 0.7188, 1.0, 0.6875, 1.0, 0.25, 1.0, 0.2812, 1.0, 0.2812, 1.0, 0.25, 1.0, 0.6562, 1.0, 0.6875, 1.0, 0.6875, 1.0, 0.6562, 1.0, 0.2188, 1.0, 0.25, 1.0, 0.25, 1.0, 0.2188, 1.0, 0.625, 1.0, 0.6562, 1.0, 0.6562, 1.0, 0.625, 1.0, 0.1875, 1.0, 0.2188, 1.0, 0.2188, 1.0, 0.1875, 1.0, 0.5938, 1.0, 0.625, 1.0, 0.625, 1.0, 0.5938, 1.0, 0.1562, 1.0, 0.1875, 1.0, 0.1875, 1.0, 0.1562, 1.0, 0.5625, 1.0, 0.5938, 1.0, 0.5938, 1.0, 0.5625, 1.0, 0.9688, 1.0, 1.0, 1.0, 1.0, 1.0, 0.9688, 1.0, 0.125, 1.0, 0.1562, 1.0, 0.1562, 1.0, 0.125, 1.0, 0.5312, 1.0, 0.5625, 1.0, 0.5625, 1.0, 0.5312, 1.0, 0.9375, 1.0, 0.9688, 1.0, 0.9688, 1.0, 0.9375, 1.0, 0.09375, 1.0, 0.125, 1.0, 0.125, 1.0, 0.09375, 1.0, 0.5, 1.0, 0.5312, 1.0, 0.5312, 1.0, 0.5, 1.0, 0.9062, 1.0, 0.9375, 1.0, 0.9375, 1.0, 0.9062, 1.0, 0.0625, 1.0, 0.09375, 1.0, 0.09375, 1.0, 0.0625, 1.0, 0.2812, 1.0, 0.3125, 1.0, 0.3125, 1.0, 0.2812, 1.0, 0.7812, 1.0, 0.8125, 1.0, 0.8125, 1.0, 0.7812, 1.0, 0.3438, 1.0, 0.375, 1.0, 0.375, 1.0, 0.3438, 1.0, 0.75, 1.0, 0.7812, 1.0, 0.7812, 1.0, 0.75, 1.0, 0.3125, 1.0, 0.3438, 1.0, 0.3438, 1.0, 0.3125, 1.0, 0.7188, 1.0, 0.75, 1.0, 0.75, 1.0, 0.7188, 1.0, 0.2812, 1.0, 0.3125, 1.0, 0.3125, 1.0, 0.2812, 1.0, 0.6875, 1.0, 0.7188, 1.0, 0.7188, 1.0, 0.6875, 1.0, 0.25, 1.0, 0.2812, 1.0, 0.2812, 1.0, 0.25, 1.0, 0.6562, 1.0, 0.6875, 1.0, 0.6875, 1.0, 0.6562, 1.0, 0.2188, 1.0, 0.25, 1.0, 0.25, 1.0, 0.2188, 1.0, 0.625, 1.0, 0.6562, 1.0, 0.6562, 1.0, 0.625, 1.0, 0.1875, 1.0, 0.2188, 1.0, 0.2188, 1.0, 0.1875, 1.0, 0.5938, 1.0, 0.625, 1.0, 0.625, 1.0, 0.5938, 1.0, 0.1562, 1.0, 0.1875, 1.0, 0.1875, 1.0, 0.1562, 1.0, 0.5625, 1.0, 0.5938, 1.0, 0.5938, 1.0, 0.5625, 1.0, 0.9688, 1.0, 1.0, 1.0, 1.0, 1.0, 0.9688, 1.0, 0.125, 1.0, 0.1562, 1.0, 0.1562, 1.0, 0.125, 1.0, 0.5312, 1.0, 0.5625, 1.0, 0.5625, 1.0, 0.5312, 1.0, 0.9375, 1.0, 0.9688, 1.0, 0.9688, 1.0, 0.9375, 1.0, 0.09375, 1.0, 0.125, 1.0, 0.125, 1.0, 0.09375, 1.0, 0.5, 1.0, 0.5312, 1.0, 0.5312, 1.0, 0.5, 1.0, 0.9062, 1.0, 0.9375, 1.0, 0.9375, 1.0, 0.9062, 1.0, 0.0625, 1.0, 0.09375, 1.0, 0.09375, 1.0, 0.0625, 1.0, 0.4688, 1.0, 0.5, 1.0, 0.5, 1.0, 0.4688, 1.0, 0.875, 1.0, 0.9062, 1.0, 0.9062, 1.0, 0.875, 1.0, 0.03125, 1.0, 0.0625, 1.0, 0.0625, 1.0, 0.03125, 1.0, 0.4375, 1.0, 0.4688, 1.0, 0.4688, 1.0, 0.4375, 1.0, 0.8438, 1.0, 0.875, 1.0, 0.875, 1.0, 0.8438, 1.0, 0.0, 1.0, 0.03125, 1.0, 0.03125, 1.0, 0.0, 1.0, 0.4062, 1.0, 0.4375, 1.0, 0.4375, 1.0, 0.4062, 1.0, 0.8125, 1.0, 0.8438, 1.0, 0.8438, 1.0, 0.8125, 1.0, 0.2967, 0.3627, 0.2738, 0.3697, 0.2738, 0.3697, 0.2967, 0.3627, 0.6875, 1.0, 0.7188, 1.0, 0.7188, 1.0, 0.6875, 1.0, 0.25, 1.0, 0.2812, 1.0, 0.2812, 1.0, 0.25, 1.0, 0.6562, 1.0, 0.6875, 1.0, 0.6875, 1.0, 0.6562, 1.0, 0.2188, 1.0, 0.25, 1.0, 0.25, 1.0, 0.2188, 1.0, 0.625, 1.0, 0.6562, 1.0, 0.6562, 1.0, 0.625, 1.0, 0.1875, 1.0, 0.2188, 1.0, 0.2188, 1.0, 0.1875, 1.0, 0.5938, 1.0, 0.625, 1.0, 0.625, 1.0, 0.5938, 1.0, 0.1562, 1.0, 0.1875, 1.0, 0.1875, 1.0, 0.1562, 1.0, 0.5625, 1.0, 0.5938, 1.0, 0.5938, 1.0, 0.5625, 1.0, 0.9688, 1.0, 1.0, 1.0, 1.0, 1.0, 0.9688, 1.0, 0.125, 1.0, 0.1562, 1.0, 0.1562, 1.0, 0.125, 1.0, 0.5312, 1.0, 0.5625, 1.0, 0.5625, 1.0, 0.5312, 1.0, 0.9375, 1.0, 0.9688, 1.0, 0.9688, 1.0, 0.9375, 1.0, 0.09375, 1.0, 0.125, 1.0, 0.125, 1.0, 0.09375, 1.0, 0.5, 1.0, 0.5312, 1.0, 0.5312, 1.0, 0.5, 1.0, 0.9063, 1.0, 0.9375, 1.0, 0.9375, 1.0, 0.9062, 1.0, 0.0625, 1.0, 0.09375, 1.0, 0.09375, 1.0, 0.0625, 1.0, 0.4688, 1.0, 0.5, 1.0, 0.5, 1.0, 0.4688, 1.0, 0.875, 1.0, 0.9063, 1.0, 0.9062, 1.0, 0.875, 1.0, 0.03125, 1.0, 0.0625, 1.0, 0.0625, 1.0, 0.03125, 1.0, 0.4375, 1.0, 0.4688, 1.0, 0.4688, 1.0, 0.4375, 1.0, 0.8438, 1.0, 0.875, 1.0, 0.875, 1.0, 0.8438, 1.0, 0.0, 1.0, 0.03125, 1.0, 0.03125, 1.0, 0.0, 1.0, 0.4062, 1.0, 0.4375, 1.0, 0.4375, 1.0, 0.4062, 1.0, 0.8125, 1.0, 0.8438, 1.0, 0.8438, 1.0, 0.8125, 1.0, 0.375, 1.0, 0.4062, 1.0, 0.4062, 1.0, 0.375, 1.0, 0.7812, 1.0, 0.8125, 1.0, 0.8125, 1.0, 0.7812, 1.0, 0.3438, 1.0, 0.375, 1.0, 0.375, 1.0, 0.3438, 1.0, 0.75, 1.0, 0.7812, 1.0, 0.7812, 1.0, 0.75, 1.0, 0.3125, 1.0, 0.3438, 1.0, 0.3438, 1.0, 0.3125, 1.0, 0.7188, 1.0, 0.75, 1.0, 0.75, 1.0, 0.7188, 1.0, 0.25, 0.372, 0.2738, 0.3697, 0.2968, 0.4854, 0.25, 0.49, 0.2738, 0.3697, 0.2967, 0.3627, 0.3418, 0.4717, 0.2968, 0.4854, 0.2967, 0.3627, 0.3178, 0.3514, 0.3833, 0.4496, 0.3418, 0.4717, 0.3178, 0.3514, 0.3363, 0.3363, 0.4197, 0.4197, 0.3833, 0.4496, 0.3363, 0.3363, 0.3514, 0.3178, 0.4496, 0.3833, 0.4197, 0.4197, 0.3514, 0.3178, 0.3627, 0.2967, 0.4717, 0.3418, 0.4496, 0.3833, 0.3627, 0.2967, 0.3697, 0.2738, 0.4854, 0.2968, 0.4717, 0.3418, 0.3697, 0.2738, 0.372, 0.25, 0.49, 0.25, 0.4854, 0.2968, 0.372, 0.25, 0.3697, 0.2262, 0.4854, 0.2032, 0.49, 0.25, 0.3697, 0.2262, 0.3627, 0.2033, 0.4717, 0.1582, 0.4854, 0.2032, 0.3627, 0.2033, 0.3514, 0.1822, 0.4496, 0.1167, 0.4717, 0.1582, 0.3514, 0.1822, 0.3363, 0.1637, 0.4197, 0.08029, 0.4496, 0.1167, 0.3363, 0.1637, 0.3178, 0.1486, 0.3833, 0.05045, 0.4197, 0.08029, 0.3178, 0.1486, 0.2967, 0.1373, 0.3418, 0.02827, 0.3833, 0.05045, 0.2967, 0.1373, 0.2738, 0.1303, 0.2968, 0.01461, 0.3418, 0.02827, 0.2738, 0.1303, 0.25, 0.128, 0.25, 0.01, 0.2968, 0.01461, 0.25, 0.128, 0.2262, 0.1303, 0.2032, 0.01461, 0.25, 0.01, 0.2262, 0.1303, 0.2033, 0.1373, 0.1582, 0.02827, 0.2032, 0.01461, 0.2033, 0.1373, 0.1822, 0.1486, 0.1167, 0.05045, 0.1582, 0.02827, 0.1822, 0.1486, 0.1637, 0.1637, 0.08029, 0.08029, 0.1167, 0.05045, 0.1637, 0.1637, 0.1486, 0.1822, 0.05045, 0.1167, 0.08029, 0.08029, 0.1486, 0.1822, 0.1373, 0.2033, 0.02827, 0.1582, 0.05045, 0.1167, 0.1373, 0.2033, 0.1303, 0.2262, 0.01461, 0.2032, 0.02827, 0.1582, 0.1303, 0.2262, 0.128, 0.25, 0.01, 0.25, 0.01461, 0.2032, 0.128, 0.25, 0.1303, 0.2738, 0.01461, 0.2968, 0.01, 0.25, 0.1303, 0.2738, 0.1373, 0.2967, 0.02827, 0.3418, 0.01461, 0.2968, 0.1373, 0.2967, 0.1486, 0.3178, 0.05045, 0.3833, 0.02827, 0.3418, 0.1486, 0.3178, 0.1637, 0.3363, 0.08029, 0.4197, 0.05045, 0.3833, 0.1637, 0.3363, 0.1822, 0.3514, 0.1167, 0.4496, 0.08029, 0.4197, 0.1822, 0.3514, 0.2033, 0.3627, 0.1582, 0.4717, 0.1167, 0.4496, 0.2033, 0.3627, 0.2262, 0.3697, 0.2032, 0.4854, 0.1582, 0.4717, 0.2262, 0.3697, 0.25, 0.372, 0.25, 0.49, 0.2032, 0.4854, 0.3627, 0.2967, 0.3514, 0.3178, 0.3514, 0.3178, 0.3627, 0.2967, 0.1822, 0.3514, 0.1637, 0.3363, 0.1637, 0.3363, 0.1822, 0.3514, 0.25, 0.128, 0.2738, 0.1303, 0.2738, 0.1303, 0.25, 0.128, 0.3178, 0.3514, 0.2967, 0.3627, 0.2967, 0.3627, 0.3178, 0.3514, 0.2033, 0.3627, 0.1822, 0.3514, 0.1822, 0.3514, 0.2033, 0.3627, 0.2262, 0.1303, 0.25, 0.128, 0.25, 0.128, 0.2262, 0.1303, 0.3363, 0.3363, 0.3178, 0.3514, 0.3178, 0.3514, 0.3363, 0.3363, 0.2262, 0.3697, 0.2033, 0.3627, 0.2033, 0.3627, 0.2262, 0.3697, 0.2033, 0.1373, 0.2262, 0.1303, 0.2262, 0.1303, 0.2033, 0.1373, 0.3514, 0.3178, 0.3363, 0.3363, 0.3363, 0.3363, 0.3514, 0.3178, 0.25, 0.372, 0.2262, 0.3697, 0.2262, 0.3697, 0.25, 0.372, 0.1822, 0.1486, 0.2033, 0.1373, 0.2033, 0.1373, 0.1822, 0.1486, 0.3627, 0.2967, 0.3514, 0.3178, 0.3514, 0.3178, 0.3627, 0.2967, 0.1637, 0.1637, 0.1822, 0.1486, 0.1822, 0.1486, 0.1637, 0.1637, 0.3697, 0.2738, 0.3627, 0.2967, 0.3627, 0.2967, 0.3697, 0.2738, 0.1486, 0.1822, 0.1637, 0.1637, 0.1637, 0.1637, 0.1486, 0.1822, 0.372, 0.25, 0.3697, 0.2738, 0.3697, 0.2738, 0.372, 0.25, 0.1373, 0.2033, 0.1486, 0.1822, 0.1486, 0.1822, 0.1373, 0.2033, 0.3697, 0.2262, 0.372, 0.25, 0.372, 0.25, 0.3697, 0.2262, 0.1303, 0.2262, 0.1373, 0.2033, 0.1373, 0.2033, 0.1303, 0.2262, 0.3627, 0.2033, 0.3697, 0.2262, 0.3697, 0.2262, 0.3627, 0.2033, 0.128, 0.25, 0.1303, 0.2262, 0.1303, 0.2262, 0.128, 0.25, 0.3514, 0.1822, 0.3627, 0.2033, 0.3627, 0.2033, 0.3514, 0.1822, 0.1303, 0.2738, 0.128, 0.25, 0.128, 0.25, 0.1303, 0.2738, 0.3363, 0.1637, 0.3514, 0.1822, 0.3514, 0.1822, 0.3363, 0.1637, 0.1373, 0.2967, 0.1303, 0.2738, 0.1303, 0.2738, 0.1373, 0.2967, 0.3178, 0.1486, 0.3363, 0.1637, 0.3363, 0.1637, 0.3178, 0.1486, 0.1486, 0.3178, 0.1373, 0.2967, 0.1373, 0.2967, 0.1486, 0.3178, 0.2967, 0.1373, 0.3178, 0.1486, 0.3178, 0.1486, 0.2967, 0.1373, 0.2738, 0.3697, 0.25, 0.372, 0.25, 0.372, 0.2738, 0.3697, 0.1637, 0.3363, 0.1486, 0.3178, 0.1486, 0.3178, 0.1637, 0.3363, 0.2738, 0.1303, 0.2967, 0.1373, 0.2967, 0.1373, 0.2738, 0.1303, 0.03125, 0.5, 0.03125, 0.5475, 0.0, 0.5475, 0.0, 0.5, 0.0625, 0.5, 0.0625, 0.5475, 0.03125, 0.5475, 0.03125, 0.5, 0.09375, 0.5, 0.09375, 0.5475, 0.0625, 0.5475, 0.0625, 0.5, 0.125, 0.5, 0.125, 0.5475, 0.09375, 0.5475, 0.09375, 0.5, 0.1562, 0.5, 0.1562, 0.5475, 0.125, 0.5475, 0.125, 0.5, 0.1875, 0.5, 0.1875, 0.5475, 0.1562, 0.5475, 0.1562, 0.5, 0.2188, 0.5, 0.2188, 0.5475, 0.1875, 0.5475, 0.1875, 0.5, 0.25, 0.5, 0.25, 0.5475, 0.2188, 0.5475, 0.2188, 0.5, 0.2812, 0.5, 0.2812, 0.5475, 0.25, 0.5475, 0.25, 0.5, 0.3125, 0.5, 0.3125, 0.5475, 0.2812, 0.5475, 0.2812, 0.5, 0.3438, 0.5, 0.3438, 0.5475, 0.3125, 0.5475, 0.3125, 0.5, 0.375, 0.5, 0.375, 0.5475, 0.3438, 0.5475, 0.3438, 0.5, 0.4062, 0.5, 0.4062, 0.5475, 0.375, 0.5475, 0.375, 0.5, 0.4375, 0.5, 0.4375, 0.5475, 0.4062, 0.5475, 0.4062, 0.5, 0.4688, 0.5, 0.4688, 0.5475, 0.4375, 0.5475, 0.4375, 0.5, 0.5, 0.5, 0.5, 0.5475, 0.4688, 0.5475, 0.4688, 0.5, 0.5312, 0.5, 0.5312, 0.5475, 0.5, 0.5475, 0.5, 0.5, 0.5625, 0.5, 0.5625, 0.5475, 0.5312, 0.5475, 0.5312, 0.5, 0.5938, 0.5, 0.5938, 0.5475, 0.5625, 0.5475, 0.5625, 0.5, 0.625, 0.5, 0.625, 0.5475, 0.5938, 0.5475, 0.5938, 0.5, 0.6562, 0.5, 0.6562, 0.5475, 0.625, 0.5475, 0.625, 0.5, 0.6875, 0.5, 0.6875, 0.5475, 0.6562, 0.5475, 0.6562, 0.5, 0.7188, 0.5, 0.7188, 0.5475, 0.6875, 0.5475, 0.6875, 0.5, 0.75, 0.5, 0.75, 0.5475, 0.7188, 0.5475, 0.7188, 0.5, 0.7812, 0.5, 0.7812, 0.5475, 0.75, 0.5475, 0.75, 0.5, 0.8125, 0.5, 0.8125, 0.5475, 0.7812, 0.5475, 0.7812, 0.5, 0.8438, 0.5, 0.8438, 0.5475, 0.8125, 0.5475, 0.8125, 0.5, 0.875, 0.5, 0.875, 0.5475, 0.8438, 0.5475, 0.8438, 0.5, 0.9062, 0.5, 0.9062, 0.5475, 0.875, 0.5475, 0.875, 0.5, 0.9375, 0.5, 0.9375, 0.5475, 0.9062, 0.5475, 0.9062, 0.5, 0.9688, 0.5, 0.9688, 0.5475, 0.9375, 0.5475, 0.9375, 0.5, 1.0, 0.5, 1.0, 0.5475, 0.9688, 0.5475, 0.9688, 0.5, 0.2738, 0.3697, 0.25, 0.372, 0.2262, 0.3697, 0.2033, 0.3627, 0.1822, 0.3514, 0.1637, 0.3363, 0.1486, 0.3178, 0.1373, 0.2967, 0.1303, 0.2738, 0.128, 0.25, 0.1303, 0.2262, 0.1373, 0.2033, 0.1486, 0.1822, 0.1637, 0.1637, 0.1822, 0.1486, 0.2033, 0.1373, 0.2262, 0.1303, 0.25, 0.128, 0.2738, 0.1303, 0.2967, 0.1373, 0.3178, 0.1486, 0.3363, 0.1637, 0.3514, 0.1822, 0.3627, 0.2033, 0.3697, 0.2262, 0.372, 0.25, 0.3697, 0.2738, 0.3627, 0.2967, 0.3514, 0.3178, 0.3363, 0.3363, 0.3178, 0.3514, 0.2967, 0.3627, 0.1637, 0.1637, 0.1822, 0.1486, 0.1822, 0.1486, 0.1637, 0.1637, 0.3697, 0.2738, 0.3627, 0.2967, 0.3627, 0.2967, 0.3697, 0.2738, 0.1486, 0.1822, 0.1637, 0.1637, 0.1637, 0.1637, 0.1486, 0.1822, 0.372, 0.25, 0.3697, 0.2738, 0.3697, 0.2738, 0.372, 0.25, 0.1373, 0.2033, 0.1486, 0.1822, 0.1486, 0.1822, 0.1373, 0.2033, 0.3697, 0.2262, 0.372, 0.25, 0.372, 0.25, 0.3697, 0.2262, 0.1303, 0.2262, 0.1373, 0.2033, 0.1373, 0.2033, 0.1303, 0.2262, 0.3627, 0.2033, 0.3697, 0.2262, 0.3697, 0.2262, 0.3627, 0.2033, 0.128, 0.25, 0.1303, 0.2262, 0.1303, 0.2262, 0.128, 0.25, 0.3514, 0.1822, 0.3627, 0.2033, 0.3627, 0.2033, 0.3514, 0.1822, 0.1303, 0.2738, 0.128, 0.25, 0.128, 0.25, 0.1303, 0.2738, 0.3363, 0.1637, 0.3514, 0.1822, 0.3514, 0.1822, 0.3363, 0.1637, 0.1373, 0.2967, 0.1303, 0.2738, 0.1303, 0.2738, 0.1373, 0.2967, 0.3178, 0.1486, 0.3363, 0.1637, 0.3363, 0.1637, 0.3178, 0.1486, 0.1486, 0.3178, 0.1373, 0.2967, 0.1373, 0.2967, 0.1486, 0.3178, 0.2967, 0.1373, 0.3178, 0.1486, 0.3178, 0.1486, 0.2967, 0.1373, 0.2738, 0.3697, 0.25, 0.372, 0.25, 0.372, 0.2738, 0.3697, 0.1637, 0.3363, 0.1486, 0.3178, 0.1486, 0.3178, 0.1637, 0.3363, 0.2738, 0.1303, 0.2967, 0.1373, 0.2967, 0.1373, 0.2738, 0.1303, 0.2967, 0.3627, 0.2738, 0.3697, 0.2738, 0.3697, 0.2967, 0.3627, 0.1822, 0.3514, 0.1637, 0.3363, 0.1637, 0.3363, 0.1822, 0.3514, 0.25, 0.128, 0.2738, 0.1303, 0.2738, 0.1303, 0.25, 0.128, 0.3178, 0.3514, 0.2967, 0.3627, 0.2967, 0.3627, 0.3178, 0.3514, 0.2033, 0.3627, 0.1822, 0.3514, 0.1822, 0.3514, 0.2033, 0.3627, 0.2262, 0.1303, 0.25, 0.128, 0.25, 0.128, 0.2262, 0.1303, 0.3363, 0.3363, 0.3178, 0.3514, 0.3178, 0.3514, 0.3363, 0.3363, 0.2262, 0.3697, 0.2033, 0.3627, 0.2033, 0.3627, 0.2262, 0.3697, 0.2033, 0.1373, 0.2262, 0.1303, 0.2262, 0.1303, 0.2033, 0.1373, 0.3514, 0.3178, 0.3363, 0.3363, 0.3363, 0.3363, 0.3514, 0.3178, 0.25, 0.372, 0.2262, 0.3697, 0.2262, 0.3697, 0.25, 0.372, 0.1822, 0.1486, 0.2033, 0.1373, 0.2033, 0.1373, 0.1822, 0.1486, 1.0, 0.5, 1.0, 0.5, 0.9688, 0.5, 0.9688, 0.5, 0.9688, 0.5, 0.9688, 0.5, 0.9375, 0.5, 0.9375, 0.5, 0.9375, 0.5, 0.9375, 0.5, 0.9062, 0.5, 0.9062, 0.5, 0.9062, 0.5, 0.9062, 0.5, 0.875, 0.5, 0.875, 0.5, 0.875, 0.5, 0.875, 0.5, 0.8438, 0.5, 0.8438, 0.5, 0.8438, 0.5, 0.8438, 0.5, 0.8125, 0.5, 0.8125, 0.5, 0.8125, 0.5, 0.8125, 0.5, 0.7812, 0.5, 0.7812, 0.5, 0.7812, 0.5, 0.7812, 0.5, 0.75, 0.5, 0.75, 0.5, 0.75, 0.5, 0.75, 0.5, 0.7188, 0.5, 0.7188, 0.5, 0.7188, 0.5, 0.7188, 0.5, 0.6875, 0.5, 0.6875, 0.5, 0.6875, 0.5, 0.6875, 0.5, 0.6562, 0.5, 0.6562, 0.5, 0.6562, 0.5, 0.6562, 0.5, 0.625, 0.5, 0.625, 0.5, 0.625, 0.5, 0.625, 0.5, 0.5938, 0.5, 0.5938, 0.5, 0.5938, 0.5, 0.5938, 0.5, 0.5625, 0.5, 0.5625, 0.5, 0.5625, 0.5, 0.5625, 0.5, 0.5312, 0.5, 0.5312, 0.5, 0.5312, 0.5, 0.5312, 0.5, 0.5, 0.5, 0.5, 0.5, 0.5, 0.5, 0.5, 0.5, 0.4688, 0.5, 0.4688, 0.5, 0.4688, 0.5, 0.4688, 0.5, 0.4375, 0.5, 0.4375, 0.5, 0.4375, 0.5, 0.4375, 0.5, 0.4062, 0.5, 0.4062, 0.5, 0.4062, 0.5, 0.4062, 0.5, 0.375, 0.5, 0.375, 0.5, 0.375, 0.5, 0.375, 0.5, 0.3438, 0.5, 0.3438, 0.5, 0.3438, 0.5, 0.3438, 0.5, 0.3125, 0.5, 0.3125, 0.5, 0.3125, 0.5, 0.3125, 0.5, 0.2812, 0.5, 0.2812, 0.5, 0.2812, 0.5, 0.2812, 0.5, 0.25, 0.5, 0.25, 0.5, 0.25, 0.5, 0.25, 0.5, 0.2188, 0.5, 0.2188, 0.5, 0.2188, 0.5, 0.2188, 0.5, 0.1875, 0.5, 0.1875, 0.5, 0.1875, 0.5, 0.1875, 0.5, 0.1562, 0.5, 0.1562, 0.5, 0.1562, 0.5, 0.1562, 0.5, 0.125, 0.5, 0.125, 0.5, 0.125, 0.5, 0.125, 0.5, 0.09375, 0.5, 0.09375, 0.5, 0.09375, 0.5, 0.09375, 0.5, 0.0625, 0.5, 0.0625, 0.5, 0.0625, 0.5, 0.0625, 0.5, 0.03125, 0.5, 0.03125, 0.5, 0.03125, 0.5, 0.03125, 0.5, 0.0, 0.5, 0.0, 0.5, 0.7188, 1.0, 0.75, 1.0, 0.75, 1.0, 0.7188, 1.0, 0.3125, 1.0, 0.3438, 1.0, 0.3438, 1.0, 0.3125, 1.0, 0.75, 1.0, 0.7812, 1.0, 0.7812, 1.0, 0.75, 1.0, 0.3438, 1.0, 0.375, 1.0, 0.375, 1.0, 0.3438, 1.0, 0.7812, 1.0, 0.8125, 1.0, 0.8125, 1.0, 0.7812, 1.0, 0.375, 1.0, 0.4062, 1.0, 0.4062, 1.0, 0.375, 1.0, 0.8125, 1.0, 0.8438, 1.0, 0.8438, 1.0, 0.8125, 1.0, 0.4062, 1.0, 0.4375, 1.0, 0.4375, 1.0, 0.4062, 1.0, 0.0, 1.0, 0.03125, 1.0, 0.03125, 1.0, 0.0, 1.0, 0.8438, 1.0, 0.875, 1.0, 0.875, 1.0, 0.8438, 1.0, 0.4375, 1.0, 0.4688, 1.0, 0.4688, 1.0, 0.4375, 1.0, 0.03125, 1.0, 0.0625, 1.0, 0.0625, 1.0, 0.03125, 1.0, 0.875, 1.0, 0.9062, 1.0, 0.9063, 1.0, 0.875, 1.0, 0.4688, 1.0, 0.5, 1.0, 0.5, 1.0, 0.4688, 1.0, 0.0625, 1.0, 0.09375, 1.0, 0.09375, 1.0, 0.0625, 1.0, 0.9062, 1.0, 0.9375, 1.0, 0.9375, 1.0, 0.9063, 1.0, 0.5, 1.0, 0.5312, 1.0, 0.5312, 1.0, 0.5, 1.0, 0.09375, 1.0, 0.125, 1.0, 0.125, 1.0, 0.09375, 1.0, 0.9375, 1.0, 0.9688, 1.0, 0.9688, 1.0, 0.9375, 1.0, 0.5312, 1.0, 0.5625, 1.0, 0.5625, 1.0, 0.5312, 1.0, 0.125, 1.0, 0.1562, 1.0, 0.1562, 1.0, 0.125, 1.0, 0.9688, 1.0, 1.0, 1.0, 1.0, 1.0, 0.9688, 1.0, 0.5625, 1.0, 0.5938, 1.0, 0.5938, 1.0, 0.5625, 1.0, 0.1562, 1.0, 0.1875, 1.0, 0.1875, 1.0, 0.1562, 1.0, 0.5938, 1.0, 0.625, 1.0, 0.625, 1.0, 0.5938, 1.0, 0.1875, 1.0, 0.2188, 1.0, 0.2188, 1.0, 0.1875, 1.0, 0.625, 1.0, 0.6562, 1.0, 0.6562, 1.0, 0.625, 1.0, 0.2188, 1.0, 0.25, 1.0, 0.25, 1.0, 0.2188, 1.0, 0.6562, 1.0, 0.6875, 1.0, 0.6875, 1.0, 0.6562, 1.0, 0.25, 1.0, 0.2812, 1.0, 0.2812, 1.0, 0.25, 1.0, 0.6875, 1.0, 0.7188, 1.0, 0.7188, 1.0, 0.6875, 1.0, 0.2812, 1.0, 0.3125, 1.0, 0.3125, 1.0, 0.2812, 1.0, 0.2812, 1.0, 0.3125, 1.0, 0.3125, 1.0, 0.2812, 1.0, 0.6875, 1.0, 0.7188, 1.0, 0.7188, 1.0, 0.6875, 1.0, 0.25, 1.0, 0.2812, 1.0, 0.2812, 1.0, 0.25, 1.0, 0.6562, 1.0, 0.6875, 1.0, 0.6875, 1.0, 0.6562, 1.0, 0.2188, 1.0, 0.25, 1.0, 0.25, 1.0, 0.2188, 1.0, 0.625, 1.0, 0.6562, 1.0, 0.6562, 1.0, 0.625, 1.0, 0.1875, 1.0, 0.2188, 1.0, 0.2188, 1.0, 0.1875, 1.0, 0.5938, 1.0, 0.625, 1.0, 0.625, 1.0, 0.5938, 1.0, 0.1562, 1.0, 0.1875, 1.0, 0.1875, 1.0, 0.1562, 1.0, 0.5625, 1.0, 0.5938, 1.0, 0.5938, 1.0, 0.5625, 1.0, 0.9688, 1.0, 1.0, 1.0, 1.0, 1.0, 0.9688, 1.0, 0.125, 1.0, 0.1562, 1.0, 0.1562, 1.0, 0.125, 1.0, 0.5312, 1.0, 0.5625, 1.0, 0.5625, 1.0, 0.5312, 1.0, 0.9375, 1.0, 0.9688, 1.0, 0.9688, 1.0, 0.9375, 1.0, 0.09375, 1.0, 0.125, 1.0, 0.125, 1.0, 0.09375, 1.0, 0.5, 1.0, 0.5312, 1.0, 0.5312, 1.0, 0.5, 1.0, 0.9062, 1.0, 0.9375, 1.0, 0.9375, 1.0, 0.9062, 1.0, 0.0625, 1.0, 0.09375, 1.0, 0.09375, 1.0, 0.0625, 1.0, 0.4688, 1.0, 0.5, 1.0, 0.5, 1.0, 0.4688, 1.0, 0.875, 1.0, 0.9062, 1.0, 0.9062, 1.0, 0.875, 1.0, 0.03125, 1.0, 0.0625, 1.0, 0.0625, 1.0, 0.03125, 1.0, 0.4375, 1.0, 0.4688, 1.0, 0.4688, 1.0, 0.4375, 1.0, 0.8438, 1.0, 0.875, 1.0, 0.875, 1.0, 0.8438, 1.0, 0.0, 1.0, 0.03125, 1.0, 0.03125, 1.0, 0.0, 1.0, 0.4062, 1.0, 0.4375, 1.0, 0.4375, 1.0, 0.4062, 1.0, 0.8125, 1.0, 0.8438, 1.0, 0.8438, 1.0, 0.8125, 1.0, 0.375, 1.0, 0.4062, 1.0, 0.4062, 1.0, 0.375, 1.0, 0.7812, 1.0, 0.8125, 1.0, 0.8125, 1.0, 0.7812, 1.0, 0.3438, 1.0, 0.375, 1.0, 0.375, 1.0, 0.3438, 1.0, 0.75, 1.0, 0.7812, 1.0, 0.7812, 1.0, 0.75, 1.0, 0.3125, 1.0, 0.3438, 1.0, 0.3438, 1.0, 0.3125, 1.0, 0.7188, 1.0, 0.75, 1.0, 0.75, 1.0, 0.7188, 1.0, 0.1822, 0.1486, 0.2033, 0.1373, 0.2033, 0.1373, 0.1822, 0.1486, 0.25, 0.372, 0.2262, 0.3697, 0.2262, 0.3697, 0.25, 0.372, 0.3514, 0.3178, 0.3363, 0.3363, 0.3363, 0.3363, 0.3514, 0.3178, 0.2033, 0.1373, 0.2262, 0.1303, 0.2262, 0.1303, 0.2033, 0.1373, 0.2262, 0.3697, 0.2033, 0.3627, 0.2033, 0.3627, 0.2262, 0.3697, 0.3363, 0.3363, 0.3178, 0.3514, 0.3178, 0.3514, 0.3363, 0.3363, 0.2262, 0.1303, 0.25, 0.128, 0.25, 0.128, 0.2262, 0.1303, 0.2033, 0.3627, 0.1822, 0.3514, 0.1822, 0.3514, 0.2033, 0.3627, 0.3178, 0.3514, 0.2967, 0.3627, 0.2967, 0.3627, 0.3178, 0.3514, 0.25, 0.128, 0.2738, 0.1303, 0.2738, 0.1303, 0.25, 0.128, 0.1822, 0.3514, 0.1637, 0.3363, 0.1637, 0.3363, 0.1822, 0.3514, 0.2967, 0.3627, 0.2738, 0.3697, 0.2738, 0.3697, 0.2967, 0.3627, 0.2738, 0.1303, 0.2967, 0.1373, 0.2967, 0.1373, 0.2738, 0.1303, 0.1637, 0.3363, 0.1486, 0.3178, 0.1486, 0.3178, 0.1637, 0.3363, 0.2738, 0.3697, 0.25, 0.372, 0.25, 0.372, 0.2738, 0.3697, 0.2967, 0.1373, 0.3178, 0.1486, 0.3178, 0.1486, 0.2967, 0.1373, 0.1486, 0.3178, 0.1373, 0.2967, 0.1373, 0.2967, 0.1486, 0.3178, 0.3178, 0.1486, 0.3363, 0.1637, 0.3363, 0.1637, 0.3178, 0.1486, 0.1373, 0.2967, 0.1303, 0.2738, 0.1303, 0.2738, 0.1373, 0.2967, 0.3363, 0.1637, 0.3514, 0.1822, 0.3514, 0.1822, 0.3363, 0.1637, 0.1303, 0.2738, 0.128, 0.25, 0.128, 0.25, 0.1303, 0.2738, 0.3514, 0.1822, 0.3627, 0.2033, 0.3627, 0.2033, 0.3514, 0.1822, 0.128, 0.25, 0.1303, 0.2262, 0.1303, 0.2262, 0.128, 0.25, 0.3627, 0.2033, 0.3697, 0.2262, 0.3697, 0.2262, 0.3627, 0.2033, 0.1303, 0.2262, 0.1373, 0.2033, 0.1373, 0.2033, 0.1303, 0.2262, 0.3697, 0.2262, 0.372, 0.25, 0.372, 0.25, 0.3697, 0.2262, 0.1373, 0.2033, 0.1486, 0.1822, 0.1486, 0.1822, 0.1373, 0.2033, 0.372, 0.25, 0.3697, 0.2738, 0.3697, 0.2738, 0.372, 0.25, 0.1486, 0.1822, 0.1637, 0.1637, 0.1637, 0.1637, 0.1486, 0.1822, 0.3697, 0.2738, 0.3627, 0.2967, 0.3627, 0.2967, 0.3697, 0.2738, 0.1637, 0.1637, 0.1822, 0.1486, 0.1822, 0.1486, 0.1637, 0.1637, 0.3627, 0.2967, 0.3514, 0.3178, 0.3514, 0.3178, 0.3627, 0.2967])
me_cylinder_001.materials.append(mat_red)
me_cylinder_001.materials.append(mat_black)
me_cylinder_001.use_remesh_fix_poles = True
me_cylinder_001.use_remesh_preserve_attributes = False
me_cylinder_001.use_mirror_vertex_groups = False
me_cylinder_001.update()
me_cube_001 = bpy.data.meshes.new('Cube.001')
me_cube_001.from_pydata([(-1.0, -1.0, -1.0), (-1.0, -1.0, 1.0), (-1.0, 1.0, -1.0), (-1.0, 1.0, 1.0), (1.0, -1.0, -1.0), (1.0, -1.0, 1.0), (1.0, 1.0, -1.0), (1.0, 1.0, 1.0), (-0.7187, 1.787, -0.6301), (-0.7187, 1.787, -2.63), (0.7187, 1.787, -2.63), (0.7187, 1.787, -0.6301), (-1.0, -1.0, -1.0), (-1.0, -1.0, 1.0), (1.0, -1.0, -1.0), (1.0, -1.0, 1.0)], [], [(12, 13, 3, 2), (3, 7, 11, 8), (14, 15, 5, 4), (4, 5, 1, 0), (12, 14, 4, 0), (15, 13, 1, 5), (9, 8, 11, 10), (2, 3, 8, 9), (7, 6, 10, 11), (6, 2, 9, 10), (7, 3, 13, 15), (2, 6, 14, 12), (6, 7, 15, 14), (0, 1, 13, 12)])
_uv = me_cube_001.uv_layers.new(name='UVMap')
_uv.uv.foreach_set('vector', [0.375, 0.0, 0.625, 0.0, 0.625, 0.25, 0.375, 0.25, 0.875, 0.5, 0.625, 0.5, 0.625, 0.5, 0.875, 0.5, 0.375, 0.75, 0.625, 0.75, 0.625, 0.75, 0.375, 0.75, 0.375, 0.75, 0.625, 0.75, 0.625, 1.0, 0.375, 1.0, 0.125, 0.75, 0.375, 0.75, 0.375, 0.75, 0.125, 0.75, 0.625, 0.75, 0.875, 0.75, 0.875, 0.75, 0.625, 0.75, 0.375, 0.25, 0.625, 0.25, 0.625, 0.5, 0.375, 0.5, 0.375, 0.25, 0.625, 0.25, 0.625, 0.25, 0.375, 0.25, 0.625, 0.5, 0.375, 0.5, 0.375, 0.5, 0.625, 0.5, 0.375, 0.5, 0.125, 0.5, 0.125, 0.5, 0.375, 0.5, 0.625, 0.5, 0.875, 0.5, 0.875, 0.75, 0.625, 0.75, 0.125, 0.5, 0.375, 0.5, 0.375, 0.75, 0.125, 0.75, 0.375, 0.5, 0.625, 0.5, 0.625, 0.75, 0.375, 0.75, 0.375, 0.0, 0.625, 0.0, 0.625, 0.0, 0.375, 0.0])
me_cube_001.materials.append(mat_black)
me_cube_001.use_remesh_fix_poles = True
me_cube_001.use_remesh_preserve_attributes = False
me_cube_001.use_mirror_vertex_groups = False
me_cube_001.update()
me_cube_002 = bpy.data.meshes.new('Cube.002')
me_cube_002.from_pydata([(-1.0, -1.0, -1.0), (-1.0, -1.0, 1.0), (-1.0, 1.0, -1.0), (-1.0, 1.0, 1.0), (1.0, -1.0, -1.0), (1.0, -1.0, 1.0), (1.0, 1.0, -1.0), (1.0, 1.0, 1.0), (-0.7187, 1.787, -0.6301), (-0.7187, 1.787, -2.63), (0.7187, 1.787, -2.63), (0.7187, 1.787, -0.6301), (-1.0, -1.0, -1.0), (-1.0, -1.0, 1.0), (1.0, -1.0, -1.0), (1.0, -1.0, 1.0)], [], [(12, 13, 3, 2), (3, 7, 11, 8), (14, 15, 5, 4), (4, 5, 1, 0), (12, 14, 4, 0), (15, 13, 1, 5), (9, 8, 11, 10), (2, 3, 8, 9), (7, 6, 10, 11), (6, 2, 9, 10), (7, 3, 13, 15), (2, 6, 14, 12), (6, 7, 15, 14), (0, 1, 13, 12)])
_uv = me_cube_002.uv_layers.new(name='UVMap')
_uv.uv.foreach_set('vector', [0.375, 0.0, 0.625, 0.0, 0.625, 0.25, 0.375, 0.25, 0.875, 0.5, 0.625, 0.5, 0.625, 0.5, 0.875, 0.5, 0.375, 0.75, 0.625, 0.75, 0.625, 0.75, 0.375, 0.75, 0.375, 0.75, 0.625, 0.75, 0.625, 1.0, 0.375, 1.0, 0.125, 0.75, 0.375, 0.75, 0.375, 0.75, 0.125, 0.75, 0.625, 0.75, 0.875, 0.75, 0.875, 0.75, 0.625, 0.75, 0.375, 0.25, 0.625, 0.25, 0.625, 0.5, 0.375, 0.5, 0.375, 0.25, 0.625, 0.25, 0.625, 0.25, 0.375, 0.25, 0.625, 0.5, 0.375, 0.5, 0.375, 0.5, 0.625, 0.5, 0.375, 0.5, 0.125, 0.5, 0.125, 0.5, 0.375, 0.5, 0.625, 0.5, 0.875, 0.5, 0.875, 0.75, 0.625, 0.75, 0.125, 0.5, 0.375, 0.5, 0.375, 0.75, 0.125, 0.75, 0.375, 0.5, 0.625, 0.5, 0.625, 0.75, 0.375, 0.75, 0.375, 0.0, 0.625, 0.0, 0.625, 0.0, 0.375, 0.0])
me_cube_002.materials.append(mat_black)
me_cube_002.use_remesh_fix_poles = True
me_cube_002.use_remesh_preserve_attributes = False
me_cube_002.use_mirror_vertex_groups = False
me_cube_002.update()
me_cylinder_002 = bpy.data.meshes.new('Cylinder.002')
me_cylinder_002.from_pydata([(0.0, 1.0, -1.0), (0.0, 1.0, -0.5871), (0.1951, 0.9808, -1.0), (0.1951, 0.9808, -0.5871), (0.3827, 0.9239, -1.0), (0.3827, 0.9239, -0.5871), (0.5556, 0.8315, -1.0), (0.5556, 0.8315, -0.5871), (0.7071, 0.7071, -1.0), (0.7071, 0.7071, -0.5871), (0.8315, 0.5556, -1.0), (0.8315, 0.5556, -0.5871), (0.9239, 0.3827, -1.0), (0.9239, 0.3827, -0.5871), (0.9808, 0.1951, -1.0), (0.9808, 0.1951, -0.5871), (1.0, 7.55e-08, -1.0), (1.0, -1.938e-07, -0.5871), (0.9808, -0.1951, -1.0), (0.9808, -0.1951, -0.5871), (0.9239, -0.3827, -1.0), (0.9239, -0.3827, -0.5871), (0.8315, -0.5556, -1.0), (0.8315, -0.5556, -0.5871), (0.7071, -0.7071, -1.0), (0.7071, -0.7071, -0.5871), (0.5556, -0.8315, -1.0), (0.5556, -0.8315, -0.5871), (0.3827, -0.9239, -1.0), (0.3827, -0.9239, -0.5871), (0.1951, -0.9808, -1.0), (0.1951, -0.9808, -0.5871), (-3.258e-07, -1.0, -1.0), (-3.258e-07, -1.0, -0.5871), (-0.1951, -0.9808, -1.0), (-0.1951, -0.9808, -0.5871), (-0.3827, -0.9239, -1.0), (-0.3827, -0.9239, -0.5871), (-0.5556, -0.8315, -1.0), (-0.5556, -0.8315, -0.5871), (-0.7071, -0.7071, -1.0), (-0.7071, -0.7071, -0.5871), (-0.8315, -0.5556, -1.0), (-0.8315, -0.5556, -0.5871), (-0.9239, -0.3827, -1.0), (-0.9239, -0.3827, -0.5871), (-0.9808, -0.1951, -1.0), (-0.9808, -0.1951, -0.5871), (-1.0, 9.656e-07, -1.0), (-1.0, 6.963e-07, -0.5871), (-0.9808, 0.1951, -1.0), (-0.9808, 0.1951, -0.5871), (-0.9239, 0.3827, -1.0), (-0.9239, 0.3827, -0.5871), (-0.8315, 0.5556, -1.0), (-0.8315, 0.5556, -0.5871), (-0.7071, 0.7071, -1.0), (-0.7071, 0.7071, -0.5871), (-0.5556, 0.8315, -1.0), (-0.5556, 0.8315, -0.5871), (-0.3827, 0.9239, -1.0), (-0.3827, 0.9239, -0.5871), (-0.1951, 0.9808, -1.0), (-0.1951, 0.9808, -0.5871), (0.1951, 0.9025, -0.2048), (2.549e-07, 0.9202, -0.2029), (0.3827, 0.8501, -0.2105), (0.5556, 0.7651, -0.2198), (0.7071, 0.6507, -0.2324), (0.8315, 0.5112, -0.2477), (0.9239, 0.3521, -0.2651), (0.9808, 0.1795, -0.284), (1.0, 6.177e-07, -0.3037), (0.9808, -0.1795, -0.3234), (0.9239, -0.3521, -0.3423), (0.8315, -0.5112, -0.3597), (0.7071, -0.6507, -0.375), (0.5556, -0.7651, -0.3875), (0.3827, -0.8501, -0.3968), (0.1951, -0.9025, -0.4026), (-7.092e-08, -0.9202, -0.4045), (-0.1951, -0.9025, -0.4026), (-0.3827, -0.8501, -0.3968), (-0.5556, -0.7651, -0.3875), (-0.7071, -0.6507, -0.375), (-0.8315, -0.5112, -0.3597), (-0.9239, -0.3521, -0.3423), (-0.9808, -0.1795, -0.3234), (-1.0, 1.437e-06, -0.3037), (-0.9808, 0.1795, -0.284), (-0.9239, 0.3521, -0.2651), (-0.8315, 0.5112, -0.2477), (-0.7071, 0.6507, -0.2324), (-0.5556, 0.7651, -0.2198), (-0.3827, 0.8501, -0.2105), (-0.1951, 0.9025, -0.2048), (0.1951, -0.6553, 0.6761), (2.108e-07, -0.6426, 0.6798), (0.3827, -0.6931, 0.6651), (0.5556, -0.7544, 0.6473), (0.7071, -0.837, 0.6234), (0.8315, -0.9376, 0.5942), (0.9239, -1.052, 0.5609), (0.9808, -1.177, 0.5248), (1.0, -1.306, 0.4872), (0.9808, -1.436, 0.4496), (0.9239, -1.56, 0.4135), (0.8315, -1.675, 0.3802), (0.7071, -1.776, 0.351), (0.5556, -1.858, 0.327), (0.3827, -1.92, 0.3092), (0.1951, -1.957, 0.2982), (-1.15e-07, -1.97, 0.2945), (-0.1951, -1.957, 0.2982), (-0.3827, -1.92, 0.3092), (-0.5556, -1.858, 0.327), (-0.7071, -1.776, 0.351), (-0.8315, -1.675, 0.3802), (-0.9239, -1.56, 0.4135), (-0.9808, -1.436, 0.4496), (-1.0, -1.306, 0.4872), (-0.9808, -1.177, 0.5248), (-0.9239, -1.052, 0.5609), (-0.8315, -0.9376, 0.5942), (-0.7071, -0.837, 0.6234), (-0.5556, -0.7544, 0.6473), (-0.3827, -0.6931, 0.6651), (-0.1951, -0.6553, 0.6761), (0.1951, -3.459, 1.291), (7.559e-07, -3.453, 1.296), (0.3827, -3.477, 1.277), (0.5556, -3.508, 1.255), (0.7071, -3.548, 1.225), (0.8315, -3.598, 1.188), (0.9239, -3.655, 1.146), (0.9808, -3.716, 1.1), (1.0, -3.78, 1.053), (0.9808, -3.844, 1.005), (0.9239, -3.905, 0.9595), (0.8315, -3.962, 0.9174), (0.7071, -4.011, 0.8805), (0.5556, -4.052, 0.8503), (0.3827, -4.082, 0.8278), (0.1951, -4.101, 0.8139), (4.301e-07, -4.107, 0.8093), (-0.1951, -4.101, 0.8139), (-0.3827, -4.082, 0.8278), (-0.5556, -4.052, 0.8503), (-0.7071, -4.011, 0.8805), (-0.8315, -3.962, 0.9174), (-0.9239, -3.905, 0.9595), (-0.9808, -3.844, 1.005), (-1.0, -3.78, 1.053), (-0.9808, -3.716, 1.1), (-0.9239, -3.655, 1.146), (-0.8315, -3.598, 1.188), (-0.7071, -3.548, 1.225), (-0.5556, -3.508, 1.255), (-0.3827, -3.477, 1.277), (-0.1951, -3.459, 1.291), (0.1951, -7.097, 1.605), (9.53e-08, -7.097, 1.61), (0.3827, -7.1, 1.59), (0.5556, -7.104, 1.566), (0.7071, -7.109, 1.534), (0.8315, -7.116, 1.495), (0.9239, -7.123, 1.451), (0.9808, -7.131, 1.403), (1.0, -7.139, 1.352), (0.9808, -7.148, 1.302), (0.9239, -7.156, 1.254), (0.8315, -7.163, 1.21), (0.7071, -7.17, 1.171), (0.5556, -7.175, 1.139), (0.3827, -7.179, 1.115), (0.1951, -7.182, 1.1), (-2.305e-07, -7.182, 1.095), (-0.1951, -7.182, 1.1), (-0.3827, -7.179, 1.115), (-0.5556, -7.175, 1.139), (-0.7071, -7.17, 1.171), (-0.8315, -7.163, 1.21), (-0.9239, -7.156, 1.254), (-0.9808, -7.148, 1.302), (-1.0, -7.139, 1.352), (-0.9808, -7.131, 1.403), (-0.9239, -7.123, 1.451), (-0.8315, -7.116, 1.495), (-0.7071, -7.109, 1.534), (-0.5556, -7.104, 1.566), (-0.3827, -7.1, 1.59), (-0.1951, -7.097, 1.605), (0.1951, -10.07, 1.637), (-3.657e-07, -10.08, 1.642), (0.3827, -10.07, 1.622), (0.5556, -10.07, 1.599), (0.7071, -10.07, 1.567), (0.8315, -10.06, 1.528), (0.9239, -10.06, 1.483), (0.9808, -10.05, 1.435), (1.0, -10.04, 1.385), (0.9808, -10.04, 1.334), (0.9239, -10.03, 1.286), (0.8315, -10.02, 1.242), (0.7071, -10.02, 1.203), (0.5556, -10.01, 1.171), (0.3827, -10.01, 1.147), (0.1951, -10.01, 1.132), (-6.915e-07, -10.01, 1.127), (-0.1951, -10.01, 1.132), (-0.3827, -10.01, 1.147), (-0.5556, -10.01, 1.171), (-0.7071, -10.02, 1.203), (-0.8315, -10.02, 1.242), (-0.9239, -10.03, 1.286), (-0.9808, -10.04, 1.334), (-1.0, -10.04, 1.385), (-0.9808, -10.05, 1.435), (-0.9239, -10.06, 1.483), (-0.8315, -10.06, 1.528), (-0.7071, -10.07, 1.567), (-0.5556, -10.07, 1.599), (-0.3827, -10.07, 1.622), (-0.1951, -10.07, 1.637), (0.1951, -30.39, 1.463), (-5.192e-06, -30.39, 1.468), (0.3827, -30.38, 1.448), (0.5556, -30.38, 1.424), (0.7071, -30.38, 1.392), (0.8315, -30.37, 1.353), (0.9239, -30.37, 1.309), (0.9808, -30.36, 1.261), (1.0, -30.35, 1.21), (0.9808, -30.35, 1.16), (0.9239, -30.34, 1.112), (0.8315, -30.34, 1.067), (0.7071, -30.33, 1.028), (0.5556, -30.33, 0.9962), (0.3827, -30.32, 0.9725), (0.1951, -30.32, 0.9578), (-5.518e-06, -30.32, 0.9529), (-0.1951, -30.32, 0.9578), (-0.3827, -30.32, 0.9725), (-0.5556, -30.33, 0.9962), (-0.7071, -30.33, 1.028), (-0.8315, -30.34, 1.067), (-0.9239, -30.34, 1.112), (-0.9808, -30.35, 1.16), (-1.0, -30.35, 1.21), (-0.9808, -30.36, 1.261), (-0.9239, -30.37, 1.309), (-0.8315, -30.37, 1.353), (-0.7071, -30.38, 1.392), (-0.5556, -30.38, 1.424), (-0.3827, -30.38, 1.448), (-0.1951, -30.39, 1.463), (0.1951, -36.45, 1.411), (-6.921e-06, -36.45, 1.416), (0.3827, -36.45, 1.396), (0.5556, -36.44, 1.372), (0.7071, -36.44, 1.34), (0.8315, -36.44, 1.301), (0.9239, -36.43, 1.257), (0.9808, -36.42, 1.208), (1.0, -36.42, 1.158), (0.9808, -36.41, 1.108), (0.9239, -36.4, 1.06), (0.8315, -36.4, 1.015), (0.7071, -36.39, 0.9762), (0.5556, -36.39, 0.9442), (0.3827, -36.39, 0.9204), (0.1951, -36.38, 0.9058), (-7.247e-06, -36.38, 0.9008), (-0.1951, -36.38, 0.9058), (-0.3827, -36.39, 0.9204), (-0.5556, -36.39, 0.9442), (-0.7071, -36.39, 0.9762), (-0.8315, -36.4, 1.015), (-0.9239, -36.4, 1.06), (-0.9808, -36.41, 1.108), (-1.0, -36.42, 1.158), (-0.9808, -36.42, 1.208), (-0.9239, -36.43, 1.257), (-0.8315, -36.44, 1.301), (-0.7071, -36.44, 1.34), (-0.5556, -36.44, 1.372), (-0.3827, -36.45, 1.396), (-0.1951, -36.45, 1.411), (0.9808, -36.09, 1.111), (0.9239, -36.09, 1.062), (-0.9808, -36.09, 1.111), (-1.0, -36.1, 1.161), (0.8315, -36.08, 1.018), (-0.9808, -36.1, 1.211), (0.7071, -36.07, 0.9789), (-0.9239, -36.11, 1.259), (0.5556, -36.07, 0.9469), (-0.8315, -36.12, 1.304), (0.3827, -36.07, 0.9231), (-6.83e-06, -36.13, 1.418), (0.1951, -36.13, 1.413), (-0.7071, -36.12, 1.343), (0.1951, -36.07, 0.9085), (0.3827, -36.13, 1.399), (-0.5556, -36.13, 1.375), (-7.156e-06, -36.07, 0.9036), (0.5556, -36.13, 1.375), (-0.3827, -36.13, 1.399), (-0.1951, -36.07, 0.9085), (0.7071, -36.12, 1.343), (-0.1951, -36.13, 1.413), (-0.3827, -36.07, 0.9231), (0.8315, -36.12, 1.304), (-0.5556, -36.07, 0.9469), (0.9239, -36.11, 1.259), (-0.7071, -36.07, 0.9789), (0.9808, -36.1, 1.211), (-0.8315, -36.08, 1.018), (1.0, -36.1, 1.161), (-0.9239, -36.09, 1.062)], [], [(0, 1, 3, 2), (2, 3, 5, 4), (4, 5, 7, 6), (6, 7, 9, 8), (8, 9, 11, 10), (10, 11, 13, 12), (12, 13, 15, 14), (14, 15, 17, 16), (16, 17, 19, 18), (18, 19, 21, 20), (20, 21, 23, 22), (22, 23, 25, 24), (24, 25, 27, 26), (26, 27, 29, 28), (28, 29, 31, 30), (30, 31, 33, 32), (32, 33, 35, 34), (34, 35, 37, 36), (36, 37, 39, 38), (38, 39, 41, 40), (40, 41, 43, 42), (42, 43, 45, 44), (44, 45, 47, 46), (46, 47, 49, 48), (48, 49, 51, 50), (50, 51, 53, 52), (52, 53, 55, 54), (54, 55, 57, 56), (56, 57, 59, 58), (58, 59, 61, 60), (17, 15, 71, 72), (60, 61, 63, 62), (62, 63, 1, 0), (0, 2, 4, 6, 8, 10, 12, 14, 16, 18, 20, 22, 24, 26, 28, 30, 32, 34, 36, 38, 40, 42, 44, 46, 48, 50, 52, 54, 56, 58, 60, 62), (86, 85, 117, 118), (35, 33, 80, 81), (53, 51, 89, 90), (9, 7, 67, 68), (27, 25, 76, 77), (45, 43, 85, 86), (63, 61, 94, 95), (19, 17, 72, 73), (37, 35, 81, 82), (55, 53, 90, 91), (11, 9, 68, 69), (29, 27, 77, 78), (47, 45, 86, 87), (3, 1, 65, 64), (1, 63, 95, 65), (21, 19, 73, 74), (39, 37, 82, 83), (57, 55, 91, 92), (13, 11, 69, 70), (31, 29, 78, 79), (49, 47, 87, 88), (5, 3, 64, 66), (23, 21, 74, 75), (41, 39, 83, 84), (59, 57, 92, 93), (15, 13, 70, 71), (33, 31, 79, 80), (51, 49, 88, 89), (7, 5, 66, 67), (25, 23, 75, 76), (43, 41, 84, 85), (61, 59, 93, 94), (121, 120, 152, 153), (73, 72, 104, 105), (87, 86, 118, 119), (74, 73, 105, 106), (88, 87, 119, 120), (75, 74, 106, 107), (89, 88, 120, 121), (76, 75, 107, 108), (90, 89, 121, 122), (77, 76, 108, 109), (91, 90, 122, 123), (78, 77, 109, 110), (64, 65, 97, 96), (92, 91, 123, 124), (79, 78, 110, 111), (66, 64, 96, 98), (93, 92, 124, 125), (80, 79, 111, 112), (67, 66, 98, 99), (94, 93, 125, 126), (81, 80, 112, 113), (68, 67, 99, 100), (95, 94, 126, 127), (82, 81, 113, 114), (69, 68, 100, 101), (65, 95, 127, 97), (83, 82, 114, 115), (70, 69, 101, 102), (84, 83, 115, 116), (71, 70, 102, 103), (85, 84, 116, 117), (72, 71, 103, 104), (128, 129, 161, 160), (108, 107, 139, 140), (122, 121, 153, 154), (109, 108, 140, 141), (123, 122, 154, 155), (110, 109, 141, 142), (96, 97, 129, 128), (124, 123, 155, 156), (111, 110, 142, 143), (98, 96, 128, 130), (125, 124, 156, 157), (112, 111, 143, 144), (99, 98, 130, 131), (126, 125, 157, 158), (113, 112, 144, 145), (100, 99, 131, 132), (127, 126, 158, 159), (114, 113, 145, 146), (101, 100, 132, 133), (97, 127, 159, 129), (115, 114, 146, 147), (102, 101, 133, 134), (116, 115, 147, 148), (103, 102, 134, 135), (117, 116, 148, 149), (104, 103, 135, 136), (118, 117, 149, 150), (105, 104, 136, 137), (119, 118, 150, 151), (106, 105, 137, 138), (120, 119, 151, 152), (107, 106, 138, 139), (164, 163, 195, 196), (156, 155, 187, 188), (143, 142, 174, 175), (130, 128, 160, 162), (157, 156, 188, 189), (144, 143, 175, 176), (131, 130, 162, 163), (158, 157, 189, 190), (145, 144, 176, 177), (132, 131, 163, 164), (159, 158, 190, 191), (146, 145, 177, 178), (133, 132, 164, 165), (129, 159, 191, 161), (147, 146, 178, 179), (134, 133, 165, 166), (148, 147, 179, 180), (135, 134, 166, 167), (149, 148, 180, 181), (136, 135, 167, 168), (150, 149, 181, 182), (137, 136, 168, 169), (151, 150, 182, 183), (138, 137, 169, 170), (152, 151, 183, 184), (139, 138, 170, 171), (153, 152, 184, 185), (140, 139, 171, 172), (154, 153, 185, 186), (141, 140, 172, 173), (155, 154, 186, 187), (142, 141, 173, 174), (199, 198, 230, 231), (191, 190, 222, 223), (178, 177, 209, 210), (165, 164, 196, 197), (161, 191, 223, 193), (179, 178, 210, 211), (166, 165, 197, 198), (180, 179, 211, 212), (167, 166, 198, 199), (181, 180, 212, 213), (168, 167, 199, 200), (182, 181, 213, 214), (169, 168, 200, 201), (183, 182, 214, 215), (170, 169, 201, 202), (184, 183, 215, 216), (171, 170, 202, 203), (185, 184, 216, 217), (172, 171, 203, 204), (186, 185, 217, 218), (173, 172, 204, 205), (187, 186, 218, 219), (174, 173, 205, 206), (160, 161, 193, 192), (188, 187, 219, 220), (175, 174, 206, 207), (162, 160, 192, 194), (189, 188, 220, 221), (176, 175, 207, 208), (163, 162, 194, 195), (190, 189, 221, 222), (177, 176, 208, 209), (289, 288, 265, 266), (213, 212, 244, 245), (200, 199, 231, 232), (214, 213, 245, 246), (201, 200, 232, 233), (215, 214, 246, 247), (202, 201, 233, 234), (216, 215, 247, 248), (203, 202, 234, 235), (217, 216, 248, 249), (204, 203, 235, 236), (218, 217, 249, 250), (205, 204, 236, 237), (219, 218, 250, 251), (206, 205, 237, 238), (192, 193, 225, 224), (220, 219, 251, 252), (207, 206, 238, 239), (194, 192, 224, 226), (221, 220, 252, 253), (208, 207, 239, 240), (195, 194, 226, 227), (222, 221, 253, 254), (209, 208, 240, 241), (196, 195, 227, 228), (223, 222, 254, 255), (210, 209, 241, 242), (197, 196, 228, 229), (193, 223, 255, 225), (211, 210, 242, 243), (198, 197, 229, 230), (212, 211, 243, 244), (256, 257, 287, 286, 285, 284, 283, 282, 281, 280, 279, 278, 277, 276, 275, 274, 273, 272, 271, 270, 269, 268, 267, 266, 265, 264, 263, 262, 261, 260, 259, 258), (291, 290, 279, 280), (292, 289, 266, 267), (293, 291, 280, 281), (294, 292, 267, 268), (295, 293, 281, 282), (296, 294, 268, 269), (297, 295, 282, 283), (298, 296, 269, 270), (300, 299, 257, 256), (301, 297, 283, 284), (302, 298, 270, 271), (303, 300, 256, 258), (304, 301, 284, 285), (305, 302, 271, 272), (306, 303, 258, 259), (307, 304, 285, 286), (308, 305, 272, 273), (309, 306, 259, 260), (310, 307, 286, 287), (311, 308, 273, 274), (312, 309, 260, 261), (299, 310, 287, 257), (313, 311, 274, 275), (314, 312, 261, 262), (315, 313, 275, 276), (316, 314, 262, 263), (317, 315, 276, 277), (318, 316, 263, 264), (319, 317, 277, 278), (288, 318, 264, 265), (290, 319, 278, 279), (247, 246, 319, 290), (233, 232, 318, 288), (246, 245, 317, 319), (232, 231, 316, 318), (245, 244, 315, 317), (231, 230, 314, 316), (244, 243, 313, 315), (230, 229, 312, 314), (243, 242, 311, 313), (225, 255, 310, 299), (229, 228, 309, 312), (242, 241, 308, 311), (255, 254, 307, 310), (228, 227, 306, 309), (241, 240, 305, 308), (254, 253, 304, 307), (227, 226, 303, 306), (240, 239, 302, 305), (253, 252, 301, 304), (226, 224, 300, 303), (239, 238, 298, 302), (252, 251, 297, 301), (224, 225, 299, 300), (238, 237, 296, 298), (251, 250, 295, 297), (237, 236, 294, 296), (250, 249, 293, 295), (236, 235, 292, 294), (249, 248, 291, 293), (235, 234, 289, 292), (248, 247, 290, 291), (234, 233, 288, 289)])
_uv = me_cylinder_002.uv_layers.new(name='UVMap')
_uv.uv.foreach_set('vector', [1.0, 0.5, 1.0, 1.0, 0.9688, 1.0, 0.9688, 0.5, 0.9688, 0.5, 0.9688, 1.0, 0.9375, 1.0, 0.9375, 0.5, 0.9375, 0.5, 0.9375, 1.0, 0.9062, 1.0, 0.9062, 0.5, 0.9062, 0.5, 0.9062, 1.0, 0.875, 1.0, 0.875, 0.5, 0.875, 0.5, 0.875, 1.0, 0.8438, 1.0, 0.8438, 0.5, 0.8438, 0.5, 0.8438, 1.0, 0.8125, 1.0, 0.8125, 0.5, 0.8125, 0.5, 0.8125, 1.0, 0.7812, 1.0, 0.7812, 0.5, 0.7812, 0.5, 0.7812, 1.0, 0.75, 1.0, 0.75, 0.5, 0.75, 0.5, 0.75, 1.0, 0.7188, 1.0, 0.7188, 0.5, 0.7188, 0.5, 0.7188, 1.0, 0.6875, 1.0, 0.6875, 0.5, 0.6875, 0.5, 0.6875, 1.0, 0.6562, 1.0, 0.6562, 0.5, 0.6562, 0.5, 0.6562, 1.0, 0.625, 1.0, 0.625, 0.5, 0.625, 0.5, 0.625, 1.0, 0.5938, 1.0, 0.5938, 0.5, 0.5938, 0.5, 0.5938, 1.0, 0.5625, 1.0, 0.5625, 0.5, 0.5625, 0.5, 0.5625, 1.0, 0.5312, 1.0, 0.5312, 0.5, 0.5312, 0.5, 0.5312, 1.0, 0.5, 1.0, 0.5, 0.5, 0.5, 0.5, 0.5, 1.0, 0.4688, 1.0, 0.4688, 0.5, 0.4688, 0.5, 0.4688, 1.0, 0.4375, 1.0, 0.4375, 0.5, 0.4375, 0.5, 0.4375, 1.0, 0.4062, 1.0, 0.4062, 0.5, 0.4062, 0.5, 0.4062, 1.0, 0.375, 1.0, 0.375, 0.5, 0.375, 0.5, 0.375, 1.0, 0.3438, 1.0, 0.3438, 0.5, 0.3438, 0.5, 0.3438, 1.0, 0.3125, 1.0, 0.3125, 0.5, 0.3125, 0.5, 0.3125, 1.0, 0.2812, 1.0, 0.2812, 0.5, 0.2812, 0.5, 0.2812, 1.0, 0.25, 1.0, 0.25, 0.5, 0.25, 0.5, 0.25, 1.0, 0.2188, 1.0, 0.2188, 0.5, 0.2188, 0.5, 0.2188, 1.0, 0.1875, 1.0, 0.1875, 0.5, 0.1875, 0.5, 0.1875, 1.0, 0.1562, 1.0, 0.1562, 0.5, 0.1562, 0.5, 0.1562, 1.0, 0.125, 1.0, 0.125, 0.5, 0.125, 0.5, 0.125, 1.0, 0.09375, 1.0, 0.09375, 0.5, 0.09375, 0.5, 0.09375, 1.0, 0.0625, 1.0, 0.0625, 0.5, 0.75, 1.0, 0.7812, 1.0, 0.7812, 1.0, 0.75, 1.0, 0.0625, 0.5, 0.0625, 1.0, 0.03125, 1.0, 0.03125, 0.5, 0.03125, 0.5, 0.03125, 1.0, 0.0, 1.0, 0.0, 0.5, 0.75, 0.49, 0.7968, 0.4854, 0.8418, 0.4717, 0.8833, 0.4496, 0.9197, 0.4197, 0.9496, 0.3833, 0.9717, 0.3418, 0.9854, 0.2968, 0.99, 0.25, 0.9854, 0.2032, 0.9717, 0.1582, 0.9496, 0.1167, 0.9197, 0.08029, 0.8833, 0.05045, 0.8418, 0.02827, 0.7968, 0.01461, 0.75, 0.01, 0.7032, 0.01461, 0.6582, 0.02827, 0.6167, 0.05045, 0.5803, 0.08029, 0.5504, 0.1167, 0.5283, 0.1582, 0.5146, 0.2032, 0.51, 0.25, 0.5146, 0.2968, 0.5283, 0.3418, 0.5504, 0.3833, 0.5803, 0.4197, 0.6167, 0.4496, 0.6582, 0.4717, 0.7032, 0.4854, 0.3125, 1.0, 0.3438, 1.0, 0.3438, 1.0, 0.3125, 1.0, 0.4688, 1.0, 0.5, 1.0, 0.5, 1.0, 0.4688, 1.0, 0.1875, 1.0, 0.2188, 1.0, 0.2188, 1.0, 0.1875, 1.0, 0.875, 1.0, 0.9062, 1.0, 0.9062, 1.0, 0.875, 1.0, 0.5938, 1.0, 0.625, 1.0, 0.625, 1.0, 0.5938, 1.0, 0.3125, 1.0, 0.3438, 1.0, 0.3438, 1.0, 0.3125, 1.0, 0.03125, 1.0, 0.0625, 1.0, 0.0625, 1.0, 0.03125, 1.0, 0.7188, 1.0, 0.75, 1.0, 0.75, 1.0, 0.7188, 1.0, 0.4375, 1.0, 0.4688, 1.0, 0.4688, 1.0, 0.4375, 1.0, 0.1562, 1.0, 0.1875, 1.0, 0.1875, 1.0, 0.1562, 1.0, 0.8438, 1.0, 0.875, 1.0, 0.875, 1.0, 0.8438, 1.0, 0.5625, 1.0, 0.5938, 1.0, 0.5938, 1.0, 0.5625, 1.0, 0.2812, 1.0, 0.3125, 1.0, 0.3125, 1.0, 0.2812, 1.0, 0.9688, 1.0, 1.0, 1.0, 1.0, 1.0, 0.9688, 1.0, 0.0, 1.0, 0.03125, 1.0, 0.03125, 1.0, 0.0, 1.0, 0.6875, 1.0, 0.7188, 1.0, 0.7188, 1.0, 0.6875, 1.0, 0.4062, 1.0, 0.4375, 1.0, 0.4375, 1.0, 0.4062, 1.0, 0.125, 1.0, 0.1562, 1.0, 0.1562, 1.0, 0.125, 1.0, 0.8125, 1.0, 0.8438, 1.0, 0.8438, 1.0, 0.8125, 1.0, 0.5312, 1.0, 0.5625, 1.0, 0.5625, 1.0, 0.5312, 1.0, 0.25, 1.0, 0.2812, 1.0, 0.2812, 1.0, 0.25, 1.0, 0.9375, 1.0, 0.9688, 1.0, 0.9688, 1.0, 0.9375, 1.0, 0.6562, 1.0, 0.6875, 1.0, 0.6875, 1.0, 0.6562, 1.0, 0.375, 1.0, 0.4062, 1.0, 0.4062, 1.0, 0.375, 1.0, 0.09375, 1.0, 0.125, 1.0, 0.125, 1.0, 0.09375, 1.0, 0.7812, 1.0, 0.8125, 1.0, 0.8125, 1.0, 0.7812, 1.0, 0.5, 1.0, 0.5312, 1.0, 0.5312, 1.0, 0.5, 1.0, 0.2188, 1.0, 0.25, 1.0, 0.25, 1.0, 0.2188, 1.0, 0.9062, 1.0, 0.9375, 1.0, 0.9375, 1.0, 0.9062, 1.0, 0.625, 1.0, 0.6562, 1.0, 0.6562, 1.0, 0.625, 1.0, 0.3438, 1.0, 0.375, 1.0, 0.375, 1.0, 0.3438, 1.0, 0.0625, 1.0, 0.09375, 1.0, 0.09375, 1.0, 0.0625, 1.0, 0.2188, 1.0, 0.25, 1.0, 0.25, 1.0, 0.2188, 1.0, 0.7188, 1.0, 0.75, 1.0, 0.75, 1.0, 0.7188, 1.0, 0.2812, 1.0, 0.3125, 1.0, 0.3125, 1.0, 0.2812, 1.0, 0.6875, 1.0, 0.7188, 1.0, 0.7188, 1.0, 0.6875, 1.0, 0.25, 1.0, 0.2812, 1.0, 0.2812, 1.0, 0.25, 1.0, 0.6562, 1.0, 0.6875, 1.0, 0.6875, 1.0, 0.6562, 1.0, 0.2188, 1.0, 0.25, 1.0, 0.25, 1.0, 0.2188, 1.0, 0.625, 1.0, 0.6562, 1.0, 0.6562, 1.0, 0.625, 1.0, 0.1875, 1.0, 0.2188, 1.0, 0.2188, 1.0, 0.1875, 1.0, 0.5938, 1.0, 0.625, 1.0, 0.625, 1.0, 0.5938, 1.0, 0.1562, 1.0, 0.1875, 1.0, 0.1875, 1.0, 0.1562, 1.0, 0.5625, 1.0, 0.5938, 1.0, 0.5938, 1.0, 0.5625, 1.0, 0.9688, 1.0, 1.0, 1.0, 1.0, 1.0, 0.9688, 1.0, 0.125, 1.0, 0.1562, 1.0, 0.1562, 1.0, 0.125, 1.0, 0.5312, 1.0, 0.5625, 1.0, 0.5625, 1.0, 0.5312, 1.0, 0.9375, 1.0, 0.9688, 1.0, 0.9688, 1.0, 0.9375, 1.0, 0.09375, 1.0, 0.125, 1.0, 0.125, 1.0, 0.09375, 1.0, 0.5, 1.0, 0.5312, 1.0, 0.5312, 1.0, 0.5, 1.0, 0.9062, 1.0, 0.9375, 1.0, 0.9375, 1.0, 0.9062, 1.0, 0.0625, 1.0, 0.09375, 1.0, 0.09375, 1.0, 0.0625, 1.0, 0.4688, 1.0, 0.5, 1.0, 0.5, 1.0, 0.4688, 1.0, 0.875, 1.0, 0.9062, 1.0, 0.9062, 1.0, 0.875, 1.0, 0.03125, 1.0, 0.0625, 1.0, 0.0625, 1.0, 0.03125, 1.0, 0.4375, 1.0, 0.4688, 1.0, 0.4688, 1.0, 0.4375, 1.0, 0.8438, 1.0, 0.875, 1.0, 0.875, 1.0, 0.8438, 1.0, 0.0, 1.0, 0.03125, 1.0, 0.03125, 1.0, 0.0, 1.0, 0.4062, 1.0, 0.4375, 1.0, 0.4375, 1.0, 0.4062, 1.0, 0.8125, 1.0, 0.8438, 1.0, 0.8438, 1.0, 0.8125, 1.0, 0.375, 1.0, 0.4062, 1.0, 0.4062, 1.0, 0.375, 1.0, 0.7812, 1.0, 0.8125, 1.0, 0.8125, 1.0, 0.7812, 1.0, 0.3438, 1.0, 0.375, 1.0, 0.375, 1.0, 0.3438, 1.0, 0.75, 1.0, 0.7812, 1.0, 0.7812, 1.0, 0.75, 1.0, 0.9688, 1.0, 1.0, 1.0, 1.0, 1.0, 0.9688, 1.0, 0.625, 1.0, 0.6562, 1.0, 0.6562, 1.0, 0.625, 1.0, 0.1875, 1.0, 0.2188, 1.0, 0.2188, 1.0, 0.1875, 1.0, 0.5938, 1.0, 0.625, 1.0, 0.625, 1.0, 0.5938, 1.0, 0.1562, 1.0, 0.1875, 1.0, 0.1875, 1.0, 0.1562, 1.0, 0.5625, 1.0, 0.5938, 1.0, 0.5938, 1.0, 0.5625, 1.0, 0.9688, 1.0, 1.0, 1.0, 1.0, 1.0, 0.9688, 1.0, 0.125, 1.0, 0.1562, 1.0, 0.1562, 1.0, 0.125, 1.0, 0.5312, 1.0, 0.5625, 1.0, 0.5625, 1.0, 0.5312, 1.0, 0.9375, 1.0, 0.9688, 1.0, 0.9688, 1.0, 0.9375, 1.0, 0.09375, 1.0, 0.125, 1.0, 0.125, 1.0, 0.09375, 1.0, 0.5, 1.0, 0.5312, 1.0, 0.5312, 1.0, 0.5, 1.0, 0.9062, 1.0, 0.9375, 1.0, 0.9375, 1.0, 0.9062, 1.0, 0.0625, 1.0, 0.09375, 1.0, 0.09375, 1.0, 0.0625, 1.0, 0.4688, 1.0, 0.5, 1.0, 0.5, 1.0, 0.4688, 1.0, 0.875, 1.0, 0.9062, 1.0, 0.9062, 1.0, 0.875, 1.0, 0.03125, 1.0, 0.0625, 1.0, 0.0625, 1.0, 0.03125, 1.0, 0.4375, 1.0, 0.4688, 1.0, 0.4688, 1.0, 0.4375, 1.0, 0.8438, 1.0, 0.875, 1.0, 0.875, 1.0, 0.8438, 1.0, 0.0, 1.0, 0.03125, 1.0, 0.03125, 1.0, 0.0, 1.0, 0.4062, 1.0, 0.4375, 1.0, 0.4375, 1.0, 0.4062, 1.0, 0.8125, 1.0, 0.8438, 1.0, 0.8438, 1.0, 0.8125, 1.0, 0.375, 1.0, 0.4062, 1.0, 0.4062, 1.0, 0.375, 1.0, 0.7812, 1.0, 0.8125, 1.0, 0.8125, 1.0, 0.7812, 1.0, 0.3438, 1.0, 0.375, 1.0, 0.375, 1.0, 0.3438, 1.0, 0.75, 1.0, 0.7812, 1.0, 0.7812, 1.0, 0.75, 1.0, 0.3125, 1.0, 0.3438, 1.0, 0.3438, 1.0, 0.3125, 1.0, 0.7188, 1.0, 0.75, 1.0, 0.75, 1.0, 0.7188, 1.0, 0.2812, 1.0, 0.3125, 1.0, 0.3125, 1.0, 0.2812, 1.0, 0.6875, 1.0, 0.7188, 1.0, 0.7188, 1.0, 0.6875, 1.0, 0.25, 1.0, 0.2812, 1.0, 0.2812, 1.0, 0.25, 1.0, 0.6562, 1.0, 0.6875, 1.0, 0.6875, 1.0, 0.6562, 1.0, 0.875, 1.0, 0.9062, 1.0, 0.9062, 1.0, 0.875, 1.0, 0.125, 1.0, 0.1562, 1.0, 0.1562, 1.0, 0.125, 1.0, 0.5312, 1.0, 0.5625, 1.0, 0.5625, 1.0, 0.5312, 1.0, 0.9375, 1.0, 0.9688, 1.0, 0.9688, 1.0, 0.9375, 1.0, 0.09375, 1.0, 0.125, 1.0, 0.125, 1.0, 0.09375, 1.0, 0.5, 1.0, 0.5312, 1.0, 0.5312, 1.0, 0.5, 1.0, 0.9062, 1.0, 0.9375, 1.0, 0.9375, 1.0, 0.9062, 1.0, 0.0625, 1.0, 0.09375, 1.0, 0.09375, 1.0, 0.0625, 1.0, 0.4688, 1.0, 0.5, 1.0, 0.5, 1.0, 0.4688, 1.0, 0.875, 1.0, 0.9062, 1.0, 0.9062, 1.0, 0.875, 1.0, 0.03125, 1.0, 0.0625, 1.0, 0.0625, 1.0, 0.03125, 1.0, 0.4375, 1.0, 0.4688, 1.0, 0.4688, 1.0, 0.4375, 1.0, 0.8438, 1.0, 0.875, 1.0, 0.875, 1.0, 0.8438, 1.0, 0.0, 1.0, 0.03125, 1.0, 0.03125, 1.0, 0.0, 1.0, 0.4062, 1.0, 0.4375, 1.0, 0.4375, 1.0, 0.4062, 1.0, 0.8125, 1.0, 0.8438, 1.0, 0.8438, 1.0, 0.8125, 1.0, 0.375, 1.0, 0.4062, 1.0, 0.4062, 1.0, 0.375, 1.0, 0.7812, 1.0, 0.8125, 1.0, 0.8125, 1.0, 0.7812, 1.0, 0.3438, 1.0, 0.375, 1.0, 0.375, 1.0, 0.3438, 1.0, 0.75, 1.0, 0.7812, 1.0, 0.7812, 1.0, 0.75, 1.0, 0.3125, 1.0, 0.3438, 1.0, 0.3438, 1.0, 0.3125, 1.0, 0.7188, 1.0, 0.75, 1.0, 0.75, 1.0, 0.7188, 1.0, 0.2812, 1.0, 0.3125, 1.0, 0.3125, 1.0, 0.2812, 1.0, 0.6875, 1.0, 0.7188, 1.0, 0.7188, 1.0, 0.6875, 1.0, 0.25, 1.0, 0.2812, 1.0, 0.2812, 1.0, 0.25, 1.0, 0.6562, 1.0, 0.6875, 1.0, 0.6875, 1.0, 0.6562, 1.0, 0.2188, 1.0, 0.25, 1.0, 0.25, 1.0, 0.2188, 1.0, 0.625, 1.0, 0.6562, 1.0, 0.6562, 1.0, 0.625, 1.0, 0.1875, 1.0, 0.2188, 1.0, 0.2188, 1.0, 0.1875, 1.0, 0.5938, 1.0, 0.625, 1.0, 0.625, 1.0, 0.5938, 1.0, 0.1562, 1.0, 0.1875, 1.0, 0.1875, 1.0, 0.1562, 1.0, 0.5625, 1.0, 0.5938, 1.0, 0.5938, 1.0, 0.5625, 1.0, 0.7812, 1.0, 0.8125, 1.0, 0.8125, 1.0, 0.7812, 1.0, 0.03125, 1.0, 0.0625, 1.0, 0.0625, 1.0, 0.03125, 1.0, 0.4375, 1.0, 0.4688, 1.0, 0.4688, 1.0, 0.4375, 1.0, 0.8438, 1.0, 0.875, 1.0, 0.875, 1.0, 0.8438, 1.0, 0.0, 1.0, 0.03125, 1.0, 0.03125, 1.0, 0.0, 1.0, 0.4062, 1.0, 0.4375, 1.0, 0.4375, 1.0, 0.4062, 1.0, 0.8125, 1.0, 0.8438, 1.0, 0.8438, 1.0, 0.8125, 1.0, 0.375, 1.0, 0.4062, 1.0, 0.4062, 1.0, 0.375, 1.0, 0.7812, 1.0, 0.8125, 1.0, 0.8125, 1.0, 0.7812, 1.0, 0.3438, 1.0, 0.375, 1.0, 0.375, 1.0, 0.3438, 1.0, 0.75, 1.0, 0.7812, 1.0, 0.7812, 1.0, 0.75, 1.0, 0.3125, 1.0, 0.3438, 1.0, 0.3438, 1.0, 0.3125, 1.0, 0.7188, 1.0, 0.75, 1.0, 0.75, 1.0, 0.7188, 1.0, 0.2812, 1.0, 0.3125, 1.0, 0.3125, 1.0, 0.2812, 1.0, 0.6875, 1.0, 0.7188, 1.0, 0.7188, 1.0, 0.6875, 1.0, 0.25, 1.0, 0.2812, 1.0, 0.2812, 1.0, 0.25, 1.0, 0.6562, 1.0, 0.6875, 1.0, 0.6875, 1.0, 0.6562, 1.0, 0.2188, 1.0, 0.25, 1.0, 0.25, 1.0, 0.2188, 1.0, 0.625, 1.0, 0.6562, 1.0, 0.6562, 1.0, 0.625, 1.0, 0.1875, 1.0, 0.2188, 1.0, 0.2188, 1.0, 0.1875, 1.0, 0.5938, 1.0, 0.625, 1.0, 0.625, 1.0, 0.5938, 1.0, 0.1562, 1.0, 0.1875, 1.0, 0.1875, 1.0, 0.1562, 1.0, 0.5625, 1.0, 0.5938, 1.0, 0.5938, 1.0, 0.5625, 1.0, 0.9688, 1.0, 1.0, 1.0, 1.0, 1.0, 0.9688, 1.0, 0.125, 1.0, 0.1562, 1.0, 0.1562, 1.0, 0.125, 1.0, 0.5312, 1.0, 0.5625, 1.0, 0.5625, 1.0, 0.5312, 1.0, 0.9375, 1.0, 0.9688, 1.0, 0.9688, 1.0, 0.9375, 1.0, 0.09375, 1.0, 0.125, 1.0, 0.125, 1.0, 0.09375, 1.0, 0.5, 1.0, 0.5312, 1.0, 0.5312, 1.0, 0.5, 1.0, 0.9062, 1.0, 0.9375, 1.0, 0.9375, 1.0, 0.9062, 1.0, 0.0625, 1.0, 0.09375, 1.0, 0.09375, 1.0, 0.0625, 1.0, 0.4688, 1.0, 0.5, 1.0, 0.5, 1.0, 0.4688, 1.0, 0.6875, 1.0, 0.7188, 1.0, 0.7188, 1.0, 0.6875, 1.0, 0.3438, 1.0, 0.375, 1.0, 0.375, 1.0, 0.3438, 1.0, 0.75, 1.0, 0.7812, 1.0, 0.7812, 1.0, 0.75, 1.0, 0.3125, 1.0, 0.3438, 1.0, 0.3438, 1.0, 0.3125, 1.0, 0.7188, 1.0, 0.75, 1.0, 0.75, 1.0, 0.7188, 1.0, 0.2812, 1.0, 0.3125, 1.0, 0.3125, 1.0, 0.2812, 1.0, 0.6875, 1.0, 0.7188, 1.0, 0.7188, 1.0, 0.6875, 1.0, 0.25, 1.0, 0.2812, 1.0, 0.2812, 1.0, 0.25, 1.0, 0.6562, 1.0, 0.6875, 1.0, 0.6875, 1.0, 0.6562, 1.0, 0.2188, 1.0, 0.25, 1.0, 0.25, 1.0, 0.2188, 1.0, 0.625, 1.0, 0.6562, 1.0, 0.6562, 1.0, 0.625, 1.0, 0.1875, 1.0, 0.2188, 1.0, 0.2188, 1.0, 0.1875, 1.0, 0.5938, 1.0, 0.625, 1.0, 0.625, 1.0, 0.5938, 1.0, 0.1562, 1.0, 0.1875, 1.0, 0.1875, 1.0, 0.1562, 1.0, 0.5625, 1.0, 0.5938, 1.0, 0.5938, 1.0, 0.5625, 1.0, 0.9688, 1.0, 1.0, 1.0, 1.0, 1.0, 0.9688, 1.0, 0.125, 1.0, 0.1562, 1.0, 0.1562, 1.0, 0.125, 1.0, 0.5312, 1.0, 0.5625, 1.0, 0.5625, 1.0, 0.5312, 1.0, 0.9375, 1.0, 0.9688, 1.0, 0.9688, 1.0, 0.9375, 1.0, 0.09375, 1.0, 0.125, 1.0, 0.125, 1.0, 0.09375, 1.0, 0.5, 1.0, 0.5312, 1.0, 0.5312, 1.0, 0.5, 1.0, 0.9062, 1.0, 0.9375, 1.0, 0.9375, 1.0, 0.9062, 1.0, 0.0625, 1.0, 0.09375, 1.0, 0.09375, 1.0, 0.0625, 1.0, 0.4688, 1.0, 0.5, 1.0, 0.5, 1.0, 0.4688, 1.0, 0.875, 1.0, 0.9062, 1.0, 0.9062, 1.0, 0.875, 1.0, 0.03125, 1.0, 0.0625, 1.0, 0.0625, 1.0, 0.03125, 1.0, 0.4375, 1.0, 0.4688, 1.0, 0.4688, 1.0, 0.4375, 1.0, 0.8438, 1.0, 0.875, 1.0, 0.875, 1.0, 0.8438, 1.0, 0.0, 1.0, 0.03125, 1.0, 0.03125, 1.0, 0.0, 1.0, 0.4062, 1.0, 0.4375, 1.0, 0.4375, 1.0, 0.4062, 1.0, 0.8125, 1.0, 0.8438, 1.0, 0.8438, 1.0, 0.8125, 1.0, 0.375, 1.0, 0.4062, 1.0, 0.4062, 1.0, 0.375, 1.0, 0.2968, 0.4854, 0.25, 0.49, 0.2032, 0.4854, 0.1582, 0.4717, 0.1167, 0.4496, 0.08029, 0.4197, 0.05045, 0.3833, 0.02827, 0.3418, 0.01461, 0.2968, 0.01, 0.25, 0.01461, 0.2032, 0.02827, 0.1582, 0.05045, 0.1167, 0.08029, 0.08029, 0.1167, 0.05045, 0.1582, 0.02827, 0.2032, 0.01461, 0.25, 0.01, 0.2968, 0.01461, 0.3418, 0.02827, 0.3833, 0.05045, 0.4197, 0.08029, 0.4496, 0.1167, 0.4717, 0.1582, 0.4854, 0.2032, 0.49, 0.25, 0.4854, 0.2968, 0.4717, 0.3418, 0.4496, 0.3833, 0.4197, 0.4197, 0.3833, 0.4496, 0.3418, 0.4717, 0.25, 1.0, 0.2813, 1.0, 0.2812, 1.0, 0.25, 1.0, 0.6562, 1.0, 0.6875, 1.0, 0.6875, 1.0, 0.6562, 1.0, 0.2188, 1.0, 0.25, 1.0, 0.25, 1.0, 0.2188, 1.0, 0.625, 1.0, 0.6562, 1.0, 0.6562, 1.0, 0.625, 1.0, 0.1875, 1.0, 0.2188, 1.0, 0.2188, 1.0, 0.1875, 1.0, 0.5938, 1.0, 0.625, 1.0, 0.625, 1.0, 0.5938, 1.0, 0.1562, 1.0, 0.1875, 1.0, 0.1875, 1.0, 0.1562, 1.0, 0.5625, 1.0, 0.5938, 1.0, 0.5938, 1.0, 0.5625, 1.0, 0.9688, 1.0, 1.0, 1.0, 1.0, 1.0, 0.9688, 1.0, 0.125, 1.0, 0.1562, 1.0, 0.1562, 1.0, 0.125, 1.0, 0.5312, 1.0, 0.5625, 1.0, 0.5625, 1.0, 0.5312, 1.0, 0.9375, 1.0, 0.9688, 1.0, 0.9688, 1.0, 0.9375, 1.0, 0.09375, 1.0, 0.125, 1.0, 0.125, 1.0, 0.09375, 1.0, 0.5, 1.0, 0.5312, 1.0, 0.5312, 1.0, 0.5, 1.0, 0.9062, 1.0, 0.9375, 1.0, 0.9375, 1.0, 0.9062, 1.0, 0.0625, 1.0, 0.09375, 1.0, 0.09375, 1.0, 0.0625, 1.0, 0.4687, 1.0, 0.5, 1.0, 0.5, 1.0, 0.4688, 1.0, 0.875, 1.0, 0.9062, 1.0, 0.9062, 1.0, 0.875, 1.0, 0.03125, 1.0, 0.0625, 1.0, 0.0625, 1.0, 0.03125, 1.0, 0.4375, 1.0, 0.4687, 1.0, 0.4688, 1.0, 0.4375, 1.0, 0.8438, 1.0, 0.875, 1.0, 0.875, 1.0, 0.8438, 1.0, 0.0, 1.0, 0.03125, 1.0, 0.03125, 1.0, 0.0, 1.0, 0.4062, 1.0, 0.4375, 1.0, 0.4375, 1.0, 0.4062, 1.0, 0.8125, 1.0, 0.8438, 1.0, 0.8438, 1.0, 0.8125, 1.0, 0.375, 1.0, 0.4062, 1.0, 0.4062, 1.0, 0.375, 1.0, 0.7813, 1.0, 0.8125, 1.0, 0.8125, 1.0, 0.7812, 1.0, 0.3438, 1.0, 0.375, 1.0, 0.375, 1.0, 0.3438, 1.0, 0.75, 1.0, 0.7813, 1.0, 0.7812, 1.0, 0.75, 1.0, 0.3125, 1.0, 0.3438, 1.0, 0.3438, 1.0, 0.3125, 1.0, 0.7188, 1.0, 0.75, 1.0, 0.75, 1.0, 0.7188, 1.0, 0.2813, 1.0, 0.3125, 1.0, 0.3125, 1.0, 0.2812, 1.0, 0.2812, 1.0, 0.3125, 1.0, 0.3125, 1.0, 0.2813, 1.0, 0.7188, 1.0, 0.75, 1.0, 0.75, 1.0, 0.7188, 1.0, 0.3125, 1.0, 0.3438, 1.0, 0.3438, 1.0, 0.3125, 1.0, 0.75, 1.0, 0.7812, 1.0, 0.7813, 1.0, 0.75, 1.0, 0.3438, 1.0, 0.375, 1.0, 0.375, 1.0, 0.3438, 1.0, 0.7812, 1.0, 0.8125, 1.0, 0.8125, 1.0, 0.7813, 1.0, 0.375, 1.0, 0.4062, 1.0, 0.4062, 1.0, 0.375, 1.0, 0.8125, 1.0, 0.8438, 1.0, 0.8438, 1.0, 0.8125, 1.0, 0.4062, 1.0, 0.4375, 1.0, 0.4375, 1.0, 0.4062, 1.0, 0.0, 1.0, 0.03125, 1.0, 0.03125, 1.0, 0.0, 1.0, 0.8438, 1.0, 0.875, 1.0, 0.875, 1.0, 0.8438, 1.0, 0.4375, 1.0, 0.4688, 1.0, 0.4687, 1.0, 0.4375, 1.0, 0.03125, 1.0, 0.0625, 1.0, 0.0625, 1.0, 0.03125, 1.0, 0.875, 1.0, 0.9062, 1.0, 0.9062, 1.0, 0.875, 1.0, 0.4688, 1.0, 0.5, 1.0, 0.5, 1.0, 0.4687, 1.0, 0.0625, 1.0, 0.09375, 1.0, 0.09375, 1.0, 0.0625, 1.0, 0.9062, 1.0, 0.9375, 1.0, 0.9375, 1.0, 0.9062, 1.0, 0.5, 1.0, 0.5312, 1.0, 0.5312, 1.0, 0.5, 1.0, 0.09375, 1.0, 0.125, 1.0, 0.125, 1.0, 0.09375, 1.0, 0.9375, 1.0, 0.9688, 1.0, 0.9688, 1.0, 0.9375, 1.0, 0.5312, 1.0, 0.5625, 1.0, 0.5625, 1.0, 0.5312, 1.0, 0.125, 1.0, 0.1562, 1.0, 0.1562, 1.0, 0.125, 1.0, 0.9688, 1.0, 1.0, 1.0, 1.0, 1.0, 0.9688, 1.0, 0.5625, 1.0, 0.5938, 1.0, 0.5938, 1.0, 0.5625, 1.0, 0.1562, 1.0, 0.1875, 1.0, 0.1875, 1.0, 0.1562, 1.0, 0.5938, 1.0, 0.625, 1.0, 0.625, 1.0, 0.5938, 1.0, 0.1875, 1.0, 0.2188, 1.0, 0.2188, 1.0, 0.1875, 1.0, 0.625, 1.0, 0.6562, 1.0, 0.6562, 1.0, 0.625, 1.0, 0.2188, 1.0, 0.25, 1.0, 0.25, 1.0, 0.2188, 1.0, 0.6562, 1.0, 0.6875, 1.0, 0.6875, 1.0, 0.6562, 1.0, 0.25, 1.0, 0.2812, 1.0, 0.2813, 1.0, 0.25, 1.0, 0.6875, 1.0, 0.7188, 1.0, 0.7188, 1.0, 0.6875, 1.0])
me_cylinder_002.materials.append(mat_black)
me_cylinder_002.use_remesh_fix_poles = True
me_cylinder_002.use_remesh_preserve_attributes = False
me_cylinder_002.use_mirror_vertex_groups = False
me_cylinder_002.update()

# ---- objects
ob_cylinder = bpy.data.objects.new('Cylinder', me_cylinder_001)
ob_cube = bpy.data.objects.new('Cube', me_cube_001)
ob_cube_001 = bpy.data.objects.new('Cube.001', me_cube_002)
ob_cylinder_001 = bpy.data.objects.new('Cylinder.001', me_cylinder_002)

# ---- transforms, parenting, visibility, modifiers, constraints
ob_cylinder.location = (0.0, 0.0, 0.0)
ob_cylinder.lineart.crease_threshold = 0.0
_m = ob_cylinder.modifiers.new('Subdivision', 'SUBSURF')
_m.uv_smooth = 'PRESERVE_CORNERS'
ob_cube.location = (0.0, 0.2959, 2.492)
ob_cube.rotation_euler = (-0.2271, -0.0, 0.0)
ob_cube.scale = (0.245, 0.5282, 0.09168)
ob_cube.lineart.crease_threshold = 0.0
_m = ob_cube.modifiers.new('Subdivision', 'SUBSURF')
_m.uv_smooth = 'PRESERVE_CORNERS'
ob_cube_001.location = (0.0, 0.2959, 2.758)
ob_cube_001.rotation_euler = (0.281, -0.0, 0.0)
ob_cube_001.scale = (0.245, 0.5282, 0.09168)
ob_cube_001.lineart.crease_threshold = 0.0
_m = ob_cube_001.modifiers.new('Subdivision', 'SUBSURF')
_m.uv_smooth = 'PRESERVE_CORNERS'
ob_cylinder_001.location = (0.0, -0.4527, 2.235)
ob_cylinder_001.rotation_euler = (1.571, -0.0, 0.0)
ob_cylinder_001.scale = (0.1411, 0.1411, 0.5478)
ob_cylinder_001.lineart.crease_threshold = 0.0
_m = ob_cylinder_001.modifiers.new('Subdivision', 'SUBSURF')
_m.uv_smooth = 'PRESERVE_CORNERS'
_m.levels = 2

# ---- collection membership
col_collection.objects.link(ob_cylinder)
col_collection.objects.link(ob_cube)
col_collection.objects.link(ob_cube_001)
col_collection.objects.link(ob_cylinder_001)

# ---- scene / render settings (as saved in the file)
scene.frame_start = 1; scene.frame_end = 250; scene.frame_set(1)
scene.render.engine = 'BLENDER_EEVEE_NEXT'
scene.cycles.use_denoising = False
scene.cycles.samples = 128
scene.cycles.sampling_pattern = 'TABULATED_SOBOL'
scene.cycles.use_adaptive_sampling = False
scene.cycles.use_light_tree = False
scene.view_settings.view_transform = 'Filmic'
bpy.context.view_layer.update()

# ---- added for rendering (the .blend has no active camera and no usable light): camera, sun
cam_auto = bpy.data.cameras.new('AutoCamera')
cam_auto.lens = 50.0
cam_auto.sensor_width = 36.0
cam_auto.clip_end = 1000.0
ob_auto_camera = bpy.data.objects.new('AutoCamera', cam_auto)
scene.collection.objects.link(ob_auto_camera)
ob_auto_camera.location = (6.37728, -7.69399, 5.18343)
ob_auto_camera.rotation_euler = (1.09748, -7.21219e-08, 0.694738)
scene.camera = ob_auto_camera
light_auto_sun = bpy.data.lights.new('AutoSun', 'SUN')
light_auto_sun.energy = 3.0
light_auto_sun.angle = 0.0523599
ob_auto_sun = bpy.data.objects.new('AutoSun', light_auto_sun)
scene.collection.objects.link(ob_auto_sun)
ob_auto_sun.rotation_euler = (0.872665, 0.174533, 0.523599)
bpy.context.view_layer.update()
